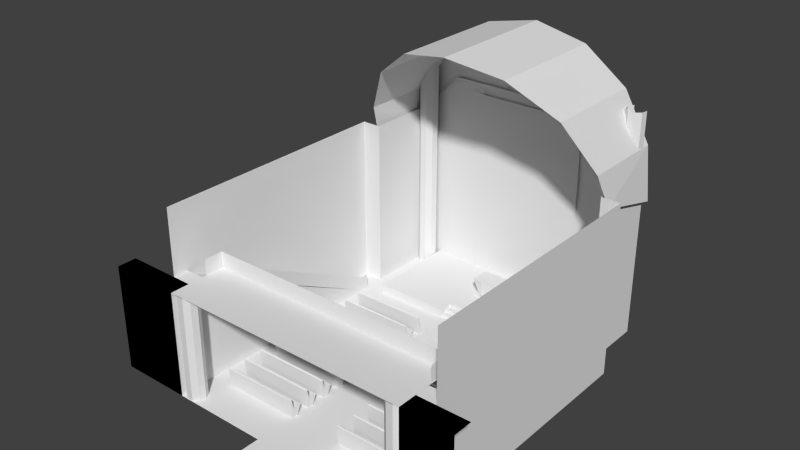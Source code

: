 # Source: iChurchOfHelix.blend  (saved by Blender 2.73.0; exported with 4.5.12 LTS)
import bpy
from mathutils import Matrix  # noqa: F401  (used for matrix-valued properties, if any)

bpy.ops.wm.read_factory_settings(use_empty=True)
scene = bpy.context.scene
scene.name = 'Scene'

# ---- collections
col_collection_1 = bpy.data.collections.new('Collection 1'); scene.collection.children.link(col_collection_1)

# ---- materials (node trees are filled in below, after node groups)
mat_blackout = bpy.data.materials.new('Blackout')
mat_blackout.alpha_threshold = 0.0
mat_blackout.use_transparent_shadow = False
mat_blackout.diffuse_color = (0.0, 0.0, 0.0, 1.0)
mat_blackout.specular_color = (0.0, 0.0, 0.0)
mat_blackout.roughness = 0.5
mat_blackout.specular_intensity = 0.0
mat_pew_wood = bpy.data.materials.new('Pew Wood')
mat_pew_wood.alpha_threshold = 0.0
mat_pew_wood.use_transparent_shadow = False
mat_pew_wood.roughness = 0.5
mat_pew_wood.specular_intensity = 0.1
mat_pew_wood.line_color = (0.0, 0.0, 0.0, 1.0)
mat_alter_sides = bpy.data.materials.new('Alter Sides')
mat_alter_sides.alpha_threshold = 0.0
mat_alter_sides.use_transparent_shadow = False
mat_alter_sides.roughness = 0.5
mat_alter_sides.specular_intensity = 0.05
mat_alter_sides.line_color = (0.0, 0.0, 0.0, 1.0)
mat_stainglass = bpy.data.materials.new('Stainglass')
mat_stainglass.alpha_threshold = 0.0
mat_stainglass.use_transparent_shadow = False
mat_stainglass.preview_render_type = 'FLAT'
mat_stainglass.roughness = 0.5
mat_stainglass.line_color = (0.0, 0.0, 0.0, 1.0)
mat_brick = bpy.data.materials.new('Brick')
mat_brick.alpha_threshold = 0.0
mat_brick.use_transparent_shadow = False
mat_brick.roughness = 0.5
mat_brick.specular_intensity = 0.0
mat_brick.line_color = (0.0, 0.0, 0.0, 1.0)
mat_railing = bpy.data.materials.new('Railing')
mat_railing.alpha_threshold = 0.0
mat_railing.use_transparent_shadow = False
mat_railing.preview_render_type = 'FLAT'
mat_railing.roughness = 0.5
mat_railing.specular_intensity = 0.09375
mat_railing.line_color = (0.0, 0.0, 0.0, 0.999)
mat_steps = bpy.data.materials.new('Steps')
mat_steps.alpha_threshold = 0.0
mat_steps.use_transparent_shadow = False
mat_steps.preview_render_type = 'FLAT'
mat_steps.roughness = 0.5
mat_steps.specular_intensity = 0.09375
mat_steps.line_color = (0.0, 0.0, 0.0, 1.0)
mat_floor = bpy.data.materials.new('Floor')
mat_floor.alpha_threshold = 0.0
mat_floor.use_transparent_shadow = False
mat_floor.roughness = 0.5
mat_floor.specular_intensity = 0.125
mat_floor.line_color = (0.0, 0.0, 0.0, 1.0)
mat_rug = bpy.data.materials.new('Rug')
mat_rug.alpha_threshold = 0.0
mat_rug.use_transparent_shadow = False
mat_rug.preview_render_type = 'FLAT'
mat_rug.roughness = 0.5
mat_rug.specular_intensity = 0.0
mat_rug.line_color = (0.0, 0.0, 0.0, 1.0)
mat_rug_steps = bpy.data.materials.new('Rug Steps')
mat_rug_steps.alpha_threshold = 0.0
mat_rug_steps.use_transparent_shadow = False
mat_rug_steps.preview_render_type = 'FLAT'
mat_rug_steps.roughness = 0.5
mat_rug_steps.specular_intensity = 0.0
mat_rug_steps.line_color = (0.0, 0.0, 0.0, 1.0)

# ---- material node trees

# ---- world
world_world = bpy.data.worlds.new('World'); scene.world = world_world
world_world.color = (0.05088, 0.05088, 0.05088)
world_world.use_sun_shadow = False
world_world.sun_shadow_jitter_overblur = 0.0
world_world.cycles.sampling_method = 'MANUAL'
world_world.cycles.sample_map_resolution = 256

# ---- meshes
me_plane_000 = bpy.data.meshes.new('Plane.000')
me_plane_000.from_pydata([(-7.002, -9.0, 2.235e-08), (5.998, -9.0, 2.235e-08), (-7.002, -9.0, 5.5), (5.998, -9.0, 5.5), (-7.002, -8.0, 5.5), (5.998, -8.0, 5.5), (-10.73, -9.0, 2.235e-08), (-10.73, -9.0, 5.5), (-10.73, -8.0, 5.5), (8.612, -9.0, 2.235e-08), (8.612, -9.0, 5.5), (8.612, -8.0, 5.5)], [], [(0, 2, 7, 6), (2, 4, 8, 7), (3, 1, 9, 10), (5, 3, 10, 11)])
_uv = me_plane_000.uv_layers.new(name='UVMap')
_uv.uv.foreach_set('vector', [0.5, 0.5, 0.5, 6.0, 0.5, 6.0, 0.5, 0.5, 0.5, 6.0, 2.0, 6.0, 2.0, 6.0, 0.5, 6.0, -1.5, 6.0, -1.5, 0.5, -1.5, 0.5, -1.5, 6.0, 0.0, 6.0, -1.5, 6.0, -1.5, 6.0, 0.0, 6.0])
me_plane_000.materials.append(mat_blackout)
me_plane_000.use_remesh_preserve_volume = False
me_plane_000.use_remesh_preserve_attributes = False
me_plane_000.use_mirror_vertex_groups = False
me_plane_000.update()
me_cube_002 = bpy.data.meshes.new('Cube.002')
me_cube_002.from_pydata([(-1.9, 0.3673, -2.98e-08), (-5.9, 1.367, -2.98e-08), (-1.9, 1.367, -2.98e-08), (-5.9, 0.3673, -2.98e-08), (-5.9, 0.9697, 0.958), (-5.9, 1.031, 1.0), (-1.9, 1.031, 1.0), (-1.9, 0.9697, 0.958), (-5.9, 1.043, -7.451e-09), (-5.9, 1.566, 0.4877), (-1.9, 1.566, 0.4877), (-1.9, 1.043, 7.451e-09), (-5.9, 1.0, 0.2789), (-5.9, 1.163, 0.4616), (-1.9, 1.163, 0.4616), (-1.9, 1.0, 0.2789), (-5.9, -0.0303, 0.958), (-5.9, 0.03058, 1.0), (-1.9, 0.03058, 1.0), (-1.9, -0.0303, 0.958), (-5.9, 0.04348, -7.451e-09), (-5.9, 0.5662, 0.4877), (-1.9, 0.5662, 0.4877), (-1.9, 0.04348, 7.451e-09), (-5.9, 0.0, 0.2789), (-5.9, 0.163, 0.4616), (-1.9, 0.163, 0.4616), (-1.9, 0.0, 0.2789), (-1.9, -0.6327, -2.98e-08), (-5.9, -0.6327, -2.98e-08), (-5.9, -1.03, 0.958), (-5.9, -0.9694, 1.0), (-1.9, -0.9694, 1.0), (-1.9, -1.03, 0.958), (-5.9, -0.9565, -7.451e-09), (-5.9, -0.4338, 0.4877), (-1.9, -0.4338, 0.4877), (-1.9, -0.9565, 7.451e-09), (-5.9, -1.0, 0.2789), (-5.9, -0.837, 0.4616), (-1.9, -0.837, 0.4616), (-1.9, -1.0, 0.2789), (-1.9, -1.633, -2.98e-08), (-5.9, -1.633, -2.98e-08), (-5.9, -2.03, 0.958), (-5.9, -1.969, 1.0), (-1.9, -1.969, 1.0), (-1.9, -2.03, 0.958), (-5.9, -1.957, -7.451e-09), (-5.9, -1.434, 0.4877), (-1.9, -1.434, 0.4877), (-1.9, -1.957, 7.451e-09), (-5.9, -2.0, 0.2789), (-5.9, -1.837, 0.4616), (-1.9, -1.837, 0.4616), (-1.9, -2.0, 0.2789), (-1.9, -2.633, -2.98e-08), (-5.9, -2.633, -2.98e-08), (-5.9, -3.03, 0.958), (-5.9, -2.969, 1.0), (-1.9, -2.969, 1.0), (-1.9, -3.03, 0.958), (-5.9, -2.957, -7.451e-09), (-5.9, -2.434, 0.4877), (-1.9, -2.434, 0.4877), (-1.9, -2.957, 7.451e-09), (-5.9, -3.0, 0.2789), (-5.9, -2.837, 0.4616), (-1.9, -2.837, 0.4616), (-1.9, -3.0, 0.2789), (-1.9, -3.633, -2.98e-08), (-5.9, -3.633, -2.98e-08), (-5.9, -4.03, 0.958), (-5.9, -3.969, 1.0), (-1.9, -3.969, 1.0), (-1.9, -4.03, 0.958), (-5.9, -3.957, -7.451e-09), (-5.9, -3.434, 0.4877), (-1.9, -3.434, 0.4877), (-1.9, -3.957, 7.451e-09), (-5.9, -4.0, 0.2789), (-5.9, -3.837, 0.4616), (-1.9, -3.837, 0.4616), (-1.9, -4.0, 0.2789), (-1.9, -4.633, -2.98e-08), (-5.9, -4.633, -2.98e-08), (-5.9, -5.03, 0.958), (-5.9, -4.969, 1.0), (-1.9, -4.969, 1.0), (-1.9, -5.03, 0.958), (-5.9, -4.957, -7.451e-09), (-5.9, -4.434, 0.4877), (-1.9, -4.434, 0.4877), (-1.9, -4.957, 7.451e-09), (-5.9, -5.0, 0.2789), (-5.9, -4.837, 0.4616), (-1.9, -4.837, 0.4616), (-1.9, -5.0, 0.2789), (-1.9, -5.633, -2.98e-08), (-5.9, -5.633, -2.98e-08), (-5.9, -6.03, 0.958), (-5.9, -5.969, 1.0), (-1.9, -5.969, 1.0), (-1.9, -6.03, 0.958), (-5.9, -5.957, -7.451e-09), (-5.9, -5.434, 0.4877), (-1.9, -5.434, 0.4877), (-1.9, -5.957, 7.451e-09), (-5.9, -6.0, 0.2789), (-5.9, -5.837, 0.4616), (-1.9, -5.837, 0.4616), (-1.9, -6.0, 0.2789), (-1.9, -6.633, -2.98e-08), (-5.9, -6.633, -2.98e-08), (-5.9, -7.03, 0.958), (-5.9, -6.969, 1.0), (-1.9, -6.969, 1.0), (-1.9, -7.03, 0.958), (-5.9, -6.957, -7.451e-09), (-5.9, -6.434, 0.4877), (-1.9, -6.434, 0.4877), (-1.9, -6.957, 7.451e-09), (-5.9, -7.0, 0.2789), (-5.9, -6.837, 0.4616), (-1.9, -6.837, 0.4616), (-1.9, -7.0, 0.2789), (-5.9, 1.97, 0.958), (-5.9, 2.031, 1.0), (-1.9, 2.031, 1.0), (-1.9, 1.97, 0.958), (-5.9, 2.043, -7.451e-09), (-5.9, 2.19, 0.0), (-1.9, 2.19, 0.0), (-1.9, 2.043, 7.451e-09), (-5.9, 2.0, 0.2789), (-5.9, 2.163, 0.4616), (-1.9, 2.163, 0.4616), (-1.9, 2.0, 0.2789), (4.9, 0.3673, -2.98e-08), (0.9, 1.367, -2.98e-08), (4.9, 1.367, -2.98e-08), (0.9, 0.3673, -2.98e-08), (0.9, 0.9697, 0.958), (0.9, 1.031, 1.0), (4.9, 1.031, 1.0), (4.9, 0.9697, 0.958), (0.9, 1.043, -7.451e-09), (0.9, 1.566, 0.4877), (4.9, 1.566, 0.4877), (4.9, 1.043, 7.451e-09), (0.9, 1.0, 0.2789), (0.9, 1.163, 0.4616), (4.9, 1.163, 0.4616), (4.9, 1.0, 0.2789), (0.9, -0.0303, 0.958), (0.9, 0.03058, 1.0), (4.9, 0.03058, 1.0), (4.9, -0.0303, 0.958), (0.9, 0.04348, -7.451e-09), (0.9, 0.5662, 0.4877), (4.9, 0.5662, 0.4877), (4.9, 0.04348, 7.451e-09), (0.9, 0.0, 0.2789), (0.9, 0.163, 0.4616), (4.9, 0.163, 0.4616), (4.9, 0.0, 0.2789), (4.9, -0.6327, -2.98e-08), (0.9, -0.6327, -2.98e-08), (0.9, -1.03, 0.958), (0.9, -0.9694, 1.0), (4.9, -0.9694, 1.0), (4.9, -1.03, 0.958), (0.9, -0.9565, -7.451e-09), (0.9, -0.4338, 0.4877), (4.9, -0.4338, 0.4877), (4.9, -0.9565, 7.451e-09), (0.9, -1.0, 0.2789), (0.9, -0.837, 0.4616), (4.9, -0.837, 0.4616), (4.9, -1.0, 0.2789), (4.9, -1.633, -2.98e-08), (0.9, -1.633, -2.98e-08), (0.9, -2.03, 0.958), (0.9, -1.969, 1.0), (4.9, -1.969, 1.0), (4.9, -2.03, 0.958), (0.9, -1.957, -7.451e-09), (0.9, -1.434, 0.4877), (4.9, -1.434, 0.4877), (4.9, -1.957, 7.451e-09), (0.9, -2.0, 0.2789), (0.9, -1.837, 0.4616), (4.9, -1.837, 0.4616), (4.9, -2.0, 0.2789), (4.9, -2.633, -2.98e-08), (0.9, -2.633, -2.98e-08), (0.9, -3.03, 0.958), (0.9, -2.969, 1.0), (4.9, -2.969, 1.0), (4.9, -3.03, 0.958), (0.9, -2.957, -7.451e-09), (0.9, -2.434, 0.4877), (4.9, -2.434, 0.4877), (4.9, -2.957, 7.451e-09), (0.9, -3.0, 0.2789), (0.9, -2.837, 0.4616), (4.9, -2.837, 0.4616), (4.9, -3.0, 0.2789), (4.9, -3.633, -2.98e-08), (0.9, -3.633, -2.98e-08), (0.9, -4.03, 0.958), (0.9, -3.969, 1.0), (4.9, -3.969, 1.0), (4.9, -4.03, 0.958), (0.9, -3.957, -7.451e-09), (0.9, -3.434, 0.4877), (4.9, -3.434, 0.4877), (4.9, -3.957, 7.451e-09), (0.9, -4.0, 0.2789), (0.9, -3.837, 0.4616), (4.9, -3.837, 0.4616), (4.9, -4.0, 0.2789), (4.9, -4.633, -2.98e-08), (0.9, -4.633, -2.98e-08), (0.9, -5.03, 0.958), (0.9, -4.969, 1.0), (4.9, -4.969, 1.0), (4.9, -5.03, 0.958), (0.9, -4.957, -7.451e-09), (0.9, -4.434, 0.4877), (4.9, -4.434, 0.4877), (4.9, -4.957, 7.451e-09), (0.9, -5.0, 0.2789), (0.9, -4.837, 0.4616), (4.9, -4.837, 0.4616), (4.9, -5.0, 0.2789), (4.9, -5.633, -2.98e-08), (0.9, -5.633, -2.98e-08), (0.9, -6.03, 0.958), (0.9, -5.969, 1.0), (4.9, -5.969, 1.0), (4.9, -6.03, 0.958), (0.9, -5.957, -7.451e-09), (0.9, -5.434, 0.4877), (4.9, -5.434, 0.4877), (4.9, -5.957, 7.451e-09), (0.9, -6.0, 0.2789), (0.9, -5.837, 0.4616), (4.9, -5.837, 0.4616), (4.9, -6.0, 0.2789), (4.9, -6.633, -2.98e-08), (0.9, -6.633, -2.98e-08), (0.9, -7.03, 0.958), (0.9, -6.969, 1.0), (4.9, -6.969, 1.0), (4.9, -7.03, 0.958), (0.9, -6.957, -7.451e-09), (0.9, -6.434, 0.4877), (4.9, -6.434, 0.4877), (4.9, -6.957, 7.451e-09), (0.9, -7.0, 0.2789), (0.9, -6.837, 0.4616), (4.9, -6.837, 0.4616), (4.9, -7.0, 0.2789), (0.9, 1.97, 0.958), (0.9, 2.031, 1.0), (4.9, 2.031, 1.0), (4.9, 1.97, 0.958), (0.9, 2.043, -7.451e-09), (0.9, 2.19, 0.0), (4.9, 2.19, 0.0), (4.9, 2.043, 7.451e-09), (0.9, 2.0, 0.2789), (0.9, 2.163, 0.4616), (4.9, 2.163, 0.4616), (4.9, 2.0, 0.2789), (-5.5, 1.031, 1.0), (-5.5, 0.9697, 0.958), (-5.5, 1.566, 0.4877), (-5.5, 1.043, -5.96e-09), (-5.5, 1.163, 0.4616), (-5.5, 1.0, 0.2789), (-5.5, 0.03058, 1.0), (-5.5, -0.0303, 0.958), (-5.5, 0.5662, 0.4877), (-5.5, 0.04348, -5.96e-09), (-5.5, 0.163, 0.4616), (-5.5, 0.0, 0.2789), (-5.5, -0.9694, 1.0), (-5.5, -1.03, 0.958), (-5.5, -0.4338, 0.4877), (-5.5, -0.9565, -5.96e-09), (-5.5, -0.837, 0.4616), (-5.5, -1.0, 0.2789), (-5.5, -1.969, 1.0), (-5.5, -2.03, 0.958), (-5.5, -1.434, 0.4877), (-5.5, -1.957, -5.96e-09), (-5.5, -1.837, 0.4616), (-5.5, -2.0, 0.2789), (-5.5, -2.969, 1.0), (-5.5, -3.03, 0.958), (-5.5, -2.434, 0.4877), (-5.5, -2.957, -5.96e-09), (-5.5, -2.837, 0.4616), (-5.5, -3.0, 0.2789), (-5.5, -3.969, 1.0), (-5.5, -4.03, 0.958), (-5.5, -3.434, 0.4877), (-5.5, -3.957, -5.96e-09), (-5.5, -3.837, 0.4616), (-5.5, -4.0, 0.2789), (-5.5, -4.969, 1.0), (-5.5, -5.03, 0.958), (-5.5, -4.434, 0.4877), (-5.5, -4.957, -5.96e-09), (-5.5, -4.837, 0.4616), (-5.5, -5.0, 0.2789), (-5.5, -5.969, 1.0), (-5.5, -6.03, 0.958), (-5.5, -5.434, 0.4877), (-5.5, -5.957, -5.96e-09), (-5.5, -5.837, 0.4616), (-5.5, -6.0, 0.2789), (-5.5, -6.969, 1.0), (-5.5, -7.03, 0.958), (-5.5, -6.434, 0.4877), (-5.5, -6.957, -5.96e-09), (-5.5, -6.837, 0.4616), (-5.5, -7.0, 0.2789), (-5.5, 2.031, 1.0), (-5.5, 1.97, 0.958), (-5.5, 2.043, -5.96e-09), (-5.5, 2.163, 0.4616), (-5.5, 2.0, 0.2789), (-2.3, 1.031, 1.0), (-2.3, 1.043, 5.96e-09), (-2.3, 1.0, 0.2789), (-2.3, 0.03058, 1.0), (-2.3, 0.04348, 5.96e-09), (-2.3, 0.0, 0.2789), (-2.3, -0.9694, 1.0), (-2.3, -0.9565, 5.96e-09), (-2.3, -1.0, 0.2789), (-2.3, -1.969, 1.0), (-2.3, -1.957, 5.96e-09), (-2.3, -2.0, 0.2789), (-2.3, -2.969, 1.0), (-2.3, -2.957, 5.96e-09), (-2.3, -3.0, 0.2789), (-2.3, -3.969, 1.0), (-2.3, -3.957, 5.96e-09), (-2.3, -4.0, 0.2789), (-2.3, -4.969, 1.0), (-2.3, -4.957, 5.96e-09), (-2.3, -5.0, 0.2789), (-2.3, -5.969, 1.0), (-2.3, -5.957, 5.96e-09), (-2.3, -6.0, 0.2789), (-2.3, -6.969, 1.0), (-2.3, -6.957, 5.96e-09), (-2.3, -7.0, 0.2789), (-2.3, 2.031, 1.0), (-2.3, 2.043, 5.96e-09), (-2.3, 2.0, 0.2789), (-2.3, 0.9697, 0.958), (-2.3, 1.566, 0.4877), (-2.3, 1.163, 0.4616), (-2.3, -0.0303, 0.958), (-2.3, 0.5662, 0.4877), (-2.3, 0.163, 0.4616), (-2.3, -1.03, 0.958), (-2.3, -0.4338, 0.4877), (-2.3, -0.837, 0.4616), (-2.3, -2.03, 0.958), (-2.3, -1.434, 0.4877), (-2.3, -1.837, 0.4616), (-2.3, -3.03, 0.958), (-2.3, -2.434, 0.4877), (-2.3, -2.837, 0.4616), (-2.3, -4.03, 0.958), (-2.3, -3.434, 0.4877), (-2.3, -3.837, 0.4616), (-2.3, -5.03, 0.958), (-2.3, -4.434, 0.4877), (-2.3, -4.837, 0.4616), (-2.3, -6.03, 0.958), (-2.3, -5.434, 0.4877), (-2.3, -5.837, 0.4616), (-2.3, -7.03, 0.958), (-2.3, -6.434, 0.4877), (-2.3, -6.837, 0.4616), (-2.3, 1.97, 0.958), (-2.3, 2.163, 0.4616), (1.3, 1.031, 1.0), (1.3, 0.9697, 0.958), (1.3, 1.566, 0.4877), (1.3, 1.043, -5.96e-09), (1.3, 1.163, 0.4616), (1.3, 1.0, 0.2789), (1.3, 0.03058, 1.0), (1.3, -0.0303, 0.958), (1.3, 0.5662, 0.4877), (1.3, 0.04348, -5.96e-09), (1.3, 0.163, 0.4616), (1.3, 0.0, 0.2789), (1.3, -0.9694, 1.0), (1.3, -1.03, 0.958), (1.3, -0.4338, 0.4877), (1.3, -0.9565, -5.96e-09), (1.3, -0.837, 0.4616), (1.3, -1.0, 0.2789), (1.3, -1.969, 1.0), (1.3, -2.03, 0.958), (1.3, -1.434, 0.4877), (1.3, -1.957, -5.96e-09), (1.3, -1.837, 0.4616), (1.3, -2.0, 0.2789), (1.3, -2.969, 1.0), (1.3, -3.03, 0.958), (1.3, -2.434, 0.4877), (1.3, -2.957, -5.96e-09), (1.3, -2.837, 0.4616), (1.3, -3.0, 0.2789), (1.3, -3.969, 1.0), (1.3, -4.03, 0.958), (1.3, -3.434, 0.4877), (1.3, -3.957, -5.96e-09), (1.3, -3.837, 0.4616), (1.3, -4.0, 0.2789), (1.3, -4.969, 1.0), (1.3, -5.03, 0.958), (1.3, -4.434, 0.4877), (1.3, -4.957, -5.96e-09), (1.3, -4.837, 0.4616), (1.3, -5.0, 0.2789), (1.3, -5.969, 1.0), (1.3, -6.03, 0.958), (1.3, -5.434, 0.4877), (1.3, -5.957, -5.96e-09), (1.3, -5.837, 0.4616), (1.3, -6.0, 0.2789), (1.3, -6.969, 1.0), (1.3, -7.03, 0.958), (1.3, -6.434, 0.4877), (1.3, -6.957, -5.96e-09), (1.3, -6.837, 0.4616), (1.3, -7.0, 0.2789), (1.3, 2.031, 1.0), (1.3, 1.97, 0.958), (1.3, 2.043, -5.96e-09), (1.3, 2.163, 0.4616), (1.3, 2.0, 0.2789), (4.5, 1.031, 1.0), (4.5, 1.043, 5.96e-09), (4.5, 1.0, 0.2789), (4.5, 0.03058, 1.0), (4.5, 0.04348, 5.96e-09), (4.5, 0.0, 0.2789), (4.5, -0.9694, 1.0), (4.5, -0.9565, 5.96e-09), (4.5, -1.0, 0.2789), (4.5, -1.969, 1.0), (4.5, -1.957, 5.96e-09), (4.5, -2.0, 0.2789), (4.5, -2.969, 1.0), (4.5, -2.957, 5.96e-09), (4.5, -3.0, 0.2789), (4.5, -3.969, 1.0), (4.5, -3.957, 5.96e-09), (4.5, -4.0, 0.2789), (4.5, -4.969, 1.0), (4.5, -4.957, 5.96e-09), (4.5, -5.0, 0.2789), (4.5, -5.969, 1.0), (4.5, -5.957, 5.96e-09), (4.5, -6.0, 0.2789), (4.5, -6.969, 1.0), (4.5, -6.957, 5.96e-09), (4.5, -7.0, 0.2789), (4.5, 2.031, 1.0), (4.5, 2.043, 5.96e-09), (4.5, 2.0, 0.2789), (4.5, 0.9697, 0.958), (4.5, 1.566, 0.4877), (4.5, 1.163, 0.4616), (4.5, -0.0303, 0.958), (4.5, 0.5662, 0.4877), (4.5, 0.163, 0.4616), (4.5, -1.03, 0.958), (4.5, -0.4338, 0.4877), (4.5, -0.837, 0.4616), (4.5, -2.03, 0.958), (4.5, -1.434, 0.4877), (4.5, -1.837, 0.4616), (4.5, -3.03, 0.958), (4.5, -2.434, 0.4877), (4.5, -2.837, 0.4616), (4.5, -4.03, 0.958), (4.5, -3.434, 0.4877), (4.5, -3.837, 0.4616), (4.5, -5.03, 0.958), (4.5, -4.434, 0.4877), (4.5, -4.837, 0.4616), (4.5, -6.03, 0.958), (4.5, -5.434, 0.4877), (4.5, -5.837, 0.4616), (4.5, -7.03, 0.958), (4.5, -6.434, 0.4877), (4.5, -6.837, 0.4616), (4.5, 1.97, 0.958), (4.5, 2.163, 0.4616)], [], [(8, 9, 1), (10, 11, 2), (20, 21, 3), (277, 276, 5, 4), (14, 15, 11, 10), (367, 14, 10, 366), (12, 13, 9, 8), (281, 12, 8, 279), (6, 7, 15, 14), (335, 6, 14, 367), (4, 5, 13, 12), (277, 4, 12, 281), (22, 23, 0), (283, 282, 17, 16), (26, 27, 23, 22), (370, 26, 22, 369), (24, 25, 21, 20), (287, 24, 20, 285), (18, 19, 27, 26), (338, 18, 26, 370), (16, 17, 25, 24), (283, 16, 24, 287), (34, 35, 29), (36, 37, 28), (289, 288, 31, 30), (40, 41, 37, 36), (373, 40, 36, 372), (38, 39, 35, 34), (293, 38, 34, 291), (32, 33, 41, 40), (341, 32, 40, 373), (30, 31, 39, 38), (289, 30, 38, 293), (48, 49, 43), (50, 51, 42), (295, 294, 45, 44), (54, 55, 51, 50), (376, 54, 50, 375), (52, 53, 49, 48), (299, 52, 48, 297), (46, 47, 55, 54), (344, 46, 54, 376), (44, 45, 53, 52), (295, 44, 52, 299), (62, 63, 57), (64, 65, 56), (301, 300, 59, 58), (68, 69, 65, 64), (379, 68, 64, 378), (66, 67, 63, 62), (305, 66, 62, 303), (60, 61, 69, 68), (347, 60, 68, 379), (58, 59, 67, 66), (301, 58, 66, 305), (76, 77, 71), (78, 79, 70), (307, 306, 73, 72), (82, 83, 79, 78), (382, 82, 78, 381), (80, 81, 77, 76), (311, 80, 76, 309), (74, 75, 83, 82), (350, 74, 82, 382), (72, 73, 81, 80), (307, 72, 80, 311), (90, 91, 85), (92, 93, 84), (313, 312, 87, 86), (96, 97, 93, 92), (385, 96, 92, 384), (94, 95, 91, 90), (317, 94, 90, 315), (88, 89, 97, 96), (353, 88, 96, 385), (86, 87, 95, 94), (313, 86, 94, 317), (104, 105, 99), (106, 107, 98), (319, 318, 101, 100), (110, 111, 107, 106), (388, 110, 106, 387), (108, 109, 105, 104), (323, 108, 104, 321), (102, 103, 111, 110), (356, 102, 110, 388), (100, 101, 109, 108), (319, 100, 108, 323), (118, 119, 113), (120, 121, 112), (325, 324, 115, 114), (124, 125, 121, 120), (391, 124, 120, 390), (122, 123, 119, 118), (329, 122, 118, 327), (116, 117, 125, 124), (359, 116, 124, 391), (114, 115, 123, 122), (325, 114, 122, 329), (331, 330, 127, 126), (136, 137, 133, 132), (134, 135, 131, 130), (334, 134, 130, 332), (128, 129, 137, 136), (362, 128, 136, 393), (126, 127, 135, 134), (331, 126, 134, 334), (146, 147, 139), (148, 149, 140), (158, 159, 141), (395, 394, 143, 142), (152, 153, 149, 148), (485, 152, 148, 484), (150, 151, 147, 146), (399, 150, 146, 397), (144, 145, 153, 152), (453, 144, 152, 485), (142, 143, 151, 150), (395, 142, 150, 399), (160, 161, 138), (401, 400, 155, 154), (164, 165, 161, 160), (488, 164, 160, 487), (162, 163, 159, 158), (405, 162, 158, 403), (156, 157, 165, 164), (456, 156, 164, 488), (154, 155, 163, 162), (401, 154, 162, 405), (172, 173, 167), (174, 175, 166), (407, 406, 169, 168), (178, 179, 175, 174), (491, 178, 174, 490), (176, 177, 173, 172), (411, 176, 172, 409), (170, 171, 179, 178), (459, 170, 178, 491), (168, 169, 177, 176), (407, 168, 176, 411), (186, 187, 181), (188, 189, 180), (413, 412, 183, 182), (192, 193, 189, 188), (494, 192, 188, 493), (190, 191, 187, 186), (417, 190, 186, 415), (184, 185, 193, 192), (462, 184, 192, 494), (182, 183, 191, 190), (413, 182, 190, 417), (200, 201, 195), (202, 203, 194), (419, 418, 197, 196), (206, 207, 203, 202), (497, 206, 202, 496), (204, 205, 201, 200), (423, 204, 200, 421), (198, 199, 207, 206), (465, 198, 206, 497), (196, 197, 205, 204), (419, 196, 204, 423), (214, 215, 209), (216, 217, 208), (425, 424, 211, 210), (220, 221, 217, 216), (500, 220, 216, 499), (218, 219, 215, 214), (429, 218, 214, 427), (212, 213, 221, 220), (468, 212, 220, 500), (210, 211, 219, 218), (425, 210, 218, 429), (228, 229, 223), (230, 231, 222), (431, 430, 225, 224), (234, 235, 231, 230), (503, 234, 230, 502), (232, 233, 229, 228), (435, 232, 228, 433), (226, 227, 235, 234), (471, 226, 234, 503), (224, 225, 233, 232), (431, 224, 232, 435), (242, 243, 237), (244, 245, 236), (437, 436, 239, 238), (248, 249, 245, 244), (506, 248, 244, 505), (246, 247, 243, 242), (441, 246, 242, 439), (240, 241, 249, 248), (474, 240, 248, 506), (238, 239, 247, 246), (437, 238, 246, 441), (256, 257, 251), (258, 259, 250), (443, 442, 253, 252), (262, 263, 259, 258), (509, 262, 258, 508), (260, 261, 257, 256), (447, 260, 256, 445), (254, 255, 263, 262), (477, 254, 262, 509), (252, 253, 261, 260), (443, 252, 260, 447), (449, 448, 265, 264), (274, 275, 271, 270), (272, 273, 269, 268), (452, 272, 268, 450), (266, 267, 275, 274), (480, 266, 274, 511), (264, 265, 273, 272), (449, 264, 272, 452), (364, 334, 332, 363), (392, 331, 334, 364), (392, 362, 330, 331), (127, 330, 333, 135), (361, 329, 327, 360), (123, 328, 326, 119), (389, 325, 329, 361), (389, 359, 324, 325), (115, 324, 328, 123), (358, 323, 321, 357), (109, 322, 320, 105), (386, 319, 323, 358), (386, 356, 318, 319), (101, 318, 322, 109), (355, 317, 315, 354), (95, 316, 314, 91), (383, 313, 317, 355), (383, 353, 312, 313), (87, 312, 316, 95), (352, 311, 309, 351), (81, 310, 308, 77), (380, 307, 311, 352), (380, 350, 306, 307), (73, 306, 310, 81), (349, 305, 303, 348), (67, 304, 302, 63), (377, 301, 305, 349), (377, 347, 300, 301), (59, 300, 304, 67), (346, 299, 297, 345), (53, 298, 296, 49), (374, 295, 299, 346), (374, 344, 294, 295), (45, 294, 298, 53), (343, 293, 291, 342), (39, 292, 290, 35), (371, 289, 293, 343), (371, 341, 288, 289), (31, 288, 292, 39), (340, 287, 285, 339), (25, 286, 284, 21), (368, 283, 287, 340), (368, 338, 282, 283), (17, 282, 286, 25), (337, 281, 279, 336), (13, 280, 278, 9), (365, 277, 281, 337), (365, 335, 276, 277), (5, 276, 280, 13), (328, 391, 390, 326), (322, 388, 387, 320), (316, 385, 384, 314), (310, 382, 381, 308), (304, 379, 378, 302), (298, 376, 375, 296), (292, 373, 372, 290), (286, 370, 369, 284), (280, 367, 366, 278), (129, 392, 364, 137), (137, 364, 363, 133), (330, 362, 393, 333), (129, 128, 362, 392), (117, 389, 361, 125), (125, 361, 360, 121), (324, 359, 391, 328), (117, 116, 359, 389), (103, 386, 358, 111), (111, 358, 357, 107), (318, 356, 388, 322), (103, 102, 356, 386), (89, 383, 355, 97), (97, 355, 354, 93), (312, 353, 385, 316), (89, 88, 353, 383), (75, 380, 352, 83), (83, 352, 351, 79), (306, 350, 382, 310), (75, 74, 350, 380), (61, 377, 349, 69), (69, 349, 348, 65), (300, 347, 379, 304), (61, 60, 347, 377), (47, 374, 346, 55), (55, 346, 345, 51), (294, 344, 376, 298), (47, 46, 344, 374), (33, 371, 343, 41), (41, 343, 342, 37), (288, 341, 373, 292), (33, 32, 341, 371), (19, 368, 340, 27), (27, 340, 339, 23), (282, 338, 370, 286), (19, 18, 338, 368), (7, 365, 337, 15), (15, 337, 336, 11), (276, 335, 367, 280), (7, 6, 335, 365), (482, 452, 450, 481), (510, 449, 452, 482), (510, 480, 448, 449), (265, 448, 451, 273), (479, 447, 445, 478), (261, 446, 444, 257), (507, 443, 447, 479), (507, 477, 442, 443), (253, 442, 446, 261), (476, 441, 439, 475), (247, 440, 438, 243), (504, 437, 441, 476), (504, 474, 436, 437), (239, 436, 440, 247), (473, 435, 433, 472), (233, 434, 432, 229), (501, 431, 435, 473), (501, 471, 430, 431), (225, 430, 434, 233), (470, 429, 427, 469), (219, 428, 426, 215), (498, 425, 429, 470), (498, 468, 424, 425), (211, 424, 428, 219), (467, 423, 421, 466), (205, 422, 420, 201), (495, 419, 423, 467), (495, 465, 418, 419), (197, 418, 422, 205), (464, 417, 415, 463), (191, 416, 414, 187), (492, 413, 417, 464), (492, 462, 412, 413), (183, 412, 416, 191), (461, 411, 409, 460), (177, 410, 408, 173), (489, 407, 411, 461), (489, 459, 406, 407), (169, 406, 410, 177), (458, 405, 403, 457), (163, 404, 402, 159), (486, 401, 405, 458), (486, 456, 400, 401), (155, 400, 404, 163), (455, 399, 397, 454), (151, 398, 396, 147), (483, 395, 399, 455), (483, 453, 394, 395), (143, 394, 398, 151), (446, 509, 508, 444), (440, 506, 505, 438), (434, 503, 502, 432), (428, 500, 499, 426), (422, 497, 496, 420), (416, 494, 493, 414), (410, 491, 490, 408), (404, 488, 487, 402), (398, 485, 484, 396), (267, 510, 482, 275), (275, 482, 481, 271), (448, 480, 511, 451), (267, 266, 480, 510), (255, 507, 479, 263), (263, 479, 478, 259), (442, 477, 509, 446), (255, 254, 477, 507), (241, 504, 476, 249), (249, 476, 475, 245), (436, 474, 506, 440), (241, 240, 474, 504), (227, 501, 473, 235), (235, 473, 472, 231), (430, 471, 503, 434), (227, 226, 471, 501), (213, 498, 470, 221), (221, 470, 469, 217), (424, 468, 500, 428), (213, 212, 468, 498), (199, 495, 467, 207), (207, 467, 466, 203), (418, 465, 497, 422), (199, 198, 465, 495), (185, 492, 464, 193), (193, 464, 463, 189), (412, 462, 494, 416), (185, 184, 462, 492), (171, 489, 461, 179), (179, 461, 460, 175), (406, 459, 491, 410), (171, 170, 459, 489), (157, 486, 458, 165), (165, 458, 457, 161), (400, 456, 488, 404), (157, 156, 456, 486), (145, 483, 455, 153), (153, 455, 454, 149), (394, 453, 485, 398), (145, 144, 453, 483)])
_uv = me_cube_002.uv_layers.new(name='UVMap')
_uv.uv.foreach_set('vector', [0.0, 0.0, 0.0, 0.4877, 0.0, 0.0, 1.0, 0.4877, 1.0, 0.0, 1.0, 0.0, 0.0, 0.0, 0.0, 0.4877, 0.0, 0.0, 0.1667, 0.7952, 0.1667, 1.0, 0.0, 1.0, 0.0, 0.7952, 1.0, 0.4616, 1.0, 0.3037, 1.0, 0.0, 1.0, 0.4877, 0.8333, 0.4616, 1.0, 0.4616, 1.0, 0.4877, 0.8333, 0.4877, 0.0, 0.3037, 0.0, 0.4616, 0.0, 0.4877, 0.0, 0.0, 0.1667, 0.3037, 0.0, 0.3037, 0.0, 0.0, 0.1667, 0.0, 1.0, 1.0, 1.0, 0.7952, 1.0, 0.3037, 1.0, 0.4616, 0.8333, 0.7954, 1.0, 0.7954, 1.0, 0.3097, 0.8333, 0.3097, 0.0, 0.7952, 0.0, 1.0, 0.0, 0.4616, 0.0, 0.3037, 0.1667, 0.7952, 0.0, 0.7952, 0.0, 0.3037, 0.1667, 0.3037, 1.0, 0.4877, 1.0, 0.0, 1.0, 0.0, 0.1667, 0.7952, 0.1667, 1.0, 0.0, 1.0, 0.0, 0.7952, 1.0, 0.4616, 1.0, 0.3037, 1.0, 0.0, 1.0, 0.4877, 0.8333, 0.4616, 1.0, 0.4616, 1.0, 0.4877, 0.8333, 0.4877, 0.0, 0.3037, 0.0, 0.4616, 0.0, 0.4877, 0.0, 0.0, 0.1667, 0.3037, 0.0, 0.3037, 0.0, 0.0, 0.1667, 0.0, 1.0, 1.0, 1.0, 0.7952, 1.0, 0.3037, 1.0, 0.4616, 0.8333, 0.7954, 1.0, 0.7954, 1.0, 0.3097, 0.8333, 0.3097, 0.0, 0.7952, 0.0, 1.0, 0.0, 0.4616, 0.0, 0.3037, 0.1667, 0.7952, 0.0, 0.7952, 0.0, 0.3037, 0.1667, 0.3037, 0.0, 0.0, 0.0, 0.4877, 0.0, 0.0, 1.0, 0.4877, 1.0, 0.0, 1.0, 0.0, 0.1667, 0.7952, 0.1667, 1.0, 0.0, 1.0, 0.0, 0.7952, 1.0, 0.4616, 1.0, 0.3037, 1.0, 0.0, 1.0, 0.4877, 0.8333, 0.4616, 1.0, 0.4616, 1.0, 0.4877, 0.8333, 0.4877, 0.0, 0.3037, 0.0, 0.4616, 0.0, 0.4877, 0.0, 0.0, 0.1667, 0.3037, 0.0, 0.3037, 0.0, 0.0, 0.1667, 0.0, 1.0, 1.0, 1.0, 0.7952, 1.0, 0.3037, 1.0, 0.4616, 0.8333, 0.7954, 1.0, 0.7954, 1.0, 0.3097, 0.8333, 0.3097, 0.0, 0.7952, 0.0, 1.0, 0.0, 0.4616, 0.0, 0.3037, 0.1667, 0.7952, 0.0, 0.7952, 0.0, 0.3037, 0.1667, 0.3037, 0.0, 0.0, 0.0, 0.4877, 0.0, 0.0, 1.0, 0.4877, 1.0, 0.0, 1.0, 0.0, 0.1667, 0.7952, 0.1667, 1.0, 0.0, 1.0, 0.0, 0.7952, 1.0, 0.4616, 1.0, 0.3037, 1.0, 0.0, 1.0, 0.4877, 0.8333, 0.4616, 1.0, 0.4616, 1.0, 0.4877, 0.8333, 0.4877, 0.0, 0.3037, 0.0, 0.4616, 0.0, 0.4877, 0.0, 0.0, 0.1667, 0.3037, 0.0, 0.3037, 0.0, 0.0, 0.1667, 0.0, 1.0, 1.0, 1.0, 0.7952, 1.0, 0.3037, 1.0, 0.4616, 0.8333, 0.7954, 1.0, 0.7954, 1.0, 0.3097, 0.8333, 0.3097, 0.0, 0.7952, 0.0, 1.0, 0.0, 0.4616, 0.0, 0.3037, 0.1667, 0.7952, 0.0, 0.7952, 0.0, 0.3037, 0.1667, 0.3037, 0.0, 0.0, 0.0, 0.4877, 0.0, 0.0, 1.0, 0.4877, 1.0, 0.0, 1.0, 0.0, 0.1667, 0.7952, 0.1667, 1.0, 0.0, 1.0, 0.0, 0.7952, 1.0, 0.4616, 1.0, 0.3037, 1.0, 0.0, 1.0, 0.4877, 0.8333, 0.4616, 1.0, 0.4616, 1.0, 0.4877, 0.8333, 0.4877, 0.0, 0.3037, 0.0, 0.4616, 0.0, 0.4877, 0.0, 0.0, 0.1667, 0.3037, 0.0, 0.3037, 0.0, 0.0, 0.1667, 0.0, 1.0, 1.0, 1.0, 0.7952, 1.0, 0.3037, 1.0, 0.4616, 0.8333, 0.7954, 1.0, 0.7954, 1.0, 0.3097, 0.8333, 0.3097, 0.0, 0.7952, 0.0, 1.0, 0.0, 0.4616, 0.0, 0.3037, 0.1667, 0.7952, 0.0, 0.7952, 0.0, 0.3037, 0.1667, 0.3037, 0.0, 0.0, 0.0, 0.4877, 0.0, 0.0, 1.0, 0.4877, 1.0, 0.0, 1.0, 0.0, 0.1667, 0.7952, 0.1667, 1.0, 0.0, 1.0, 0.0, 0.7952, 1.0, 0.4616, 1.0, 0.3037, 1.0, 0.0, 1.0, 0.4877, 0.8333, 0.4616, 1.0, 0.4616, 1.0, 0.4877, 0.8333, 0.4877, 0.0, 0.3037, 0.0, 0.4616, 0.0, 0.4877, 0.0, 0.0, 0.1667, 0.3037, 0.0, 0.3037, 0.0, 0.0, 0.1667, 0.0, 1.0, 1.0, 1.0, 0.7952, 1.0, 0.3037, 1.0, 0.4616, 0.8333, 0.7954, 1.0, 0.7954, 1.0, 0.3097, 0.8333, 0.3097, 0.0, 0.7952, 0.0, 1.0, 0.0, 0.4616, 0.0, 0.3037, 0.1667, 0.7952, 0.0, 0.7952, 0.0, 0.3037, 0.1667, 0.3037, 0.0, 9.553e-07, 0.0, 0.4877, 0.0, 0.0, 1.0, 0.4877, 1.0, 9.553e-07, 1.0, 0.0, 0.1667, 0.7952, 0.1667, 1.0, 0.0, 1.0, 0.0, 0.7952, 1.0, 0.4616, 1.0, 0.3037, 1.0, 9.553e-07, 1.0, 0.4877, 0.8333, 0.4616, 1.0, 0.4616, 1.0, 0.4877, 0.8333, 0.4877, 0.0, 0.3037, 0.0, 0.4616, 0.0, 0.4877, 0.0, 9.553e-07, 0.1667, 0.3037, 0.0, 0.3037, 0.0, 9.553e-07, 0.1667, 9.537e-07, 1.0, 1.0, 1.0, 0.7952, 1.0, 0.3037, 1.0, 0.4616, 0.8333, 0.7954, 1.0, 0.7954, 1.0, 0.3097, 0.8333, 0.3097, 0.0, 0.7952, 0.0, 1.0, 0.0, 0.4616, 0.0, 0.3037, 0.1667, 0.7952, 0.0, 0.7952, 0.0, 0.3037, 0.1667, 0.3037, 0.0, 9.553e-07, 0.0, 0.4877, 0.0, 9.553e-07, 1.0, 0.4877, 1.0, 9.553e-07, 1.0, 9.553e-07, 0.1667, 0.7952, 0.1667, 1.0, 0.0, 1.0, 0.0, 0.7952, 1.0, 0.4616, 1.0, 0.3037, 1.0, 9.553e-07, 1.0, 0.4877, 0.8333, 0.4616, 1.0, 0.4616, 1.0, 0.4877, 0.8333, 0.4877, 0.0, 0.3037, 0.0, 0.4616, 0.0, 0.4877, 0.0, 9.553e-07, 0.1667, 0.3037, 0.0, 0.3037, 0.0, 9.553e-07, 0.1667, 9.537e-07, 1.0, 1.0, 1.0, 0.7952, 1.0, 0.3037, 1.0, 0.4616, 0.8333, 0.7954, 1.0, 0.7954, 1.0, 0.3097, 0.8333, 0.3097, 0.0, 0.7952, 0.0, 1.0, 0.0, 0.4616, 0.0, 0.3037, 0.1667, 0.7952, 0.0, 0.7952, 0.0, 0.3037, 0.1667, 0.3037, 0.0, 9.553e-07, 0.0, 0.4877, 0.0, 9.553e-07, 1.0, 0.4877, 1.0, 9.553e-07, 1.0, 9.553e-07, 0.1667, 0.7952, 0.1667, 1.0, 0.0, 1.0, 0.0, 0.7952, 1.0, 0.4616, 1.0, 0.3037, 1.0, 9.553e-07, 1.0, 0.4877, 0.8333, 0.4616, 1.0, 0.4616, 1.0, 0.4877, 0.8333, 0.4877, 0.0, 0.3037, 0.0, 0.4616, 0.0, 0.4877, 0.0, 9.553e-07, 0.1667, 0.3037, 0.0, 0.3037, 0.0, 9.553e-07, 0.1667, 9.537e-07, 1.0, 1.0, 1.0, 0.7952, 1.0, 0.3037, 1.0, 0.4616, 0.8333, 0.7954, 1.0, 0.7954, 1.0, 0.3097, 0.8333, 0.3097, 0.0, 0.7952, 0.0, 1.0, 0.0, 0.4616, 0.0, 0.3037, 0.1667, 0.7952, 0.0, 0.7952, 0.0, 0.3037, 0.1667, 0.3037, 0.1667, 0.7952, 0.1667, 1.0, 0.0, 1.0, 0.0, 0.7952, 1.0, 0.4616, 1.0, 0.3037, 1.0, 0.0, 1.0, 0.0, 0.0, 0.3037, 0.0, 0.4616, 0.0, 0.0, 0.0, 0.0, 0.1667, 0.3037, 0.0, 0.3037, 0.0, 0.0, 0.1667, 0.0, 1.0, 1.0, 1.0, 0.7952, 1.0, 0.3037, 1.0, 0.4616, 0.8333, 0.7954, 1.0, 0.7954, 1.0, 0.3097, 0.8333, 0.3097, 0.0, 0.7952, 0.0, 1.0, 0.0, 0.4616, 0.0, 0.3037, 0.1667, 0.7952, 0.0, 0.7952, 0.0, 0.3037, 0.1667, 0.3037, 0.0, 0.0, 0.0, 0.4877, 0.0, 0.0, 1.0, 0.4877, 1.0, 0.0, 1.0, 0.0, 0.0, 0.0, 0.0, 0.4877, 0.0, 0.0, 0.1667, 0.7952, 0.1667, 1.0, 0.0, 1.0, 0.0, 0.7952, 1.0, 0.4616, 1.0, 0.3037, 1.0, 0.0, 1.0, 0.4877, 0.8333, 0.4616, 1.0, 0.4616, 1.0, 0.4877, 0.8333, 0.4877, 0.0, 0.3037, 0.0, 0.4616, 0.0, 0.4877, 0.0, 0.0, 0.1667, 0.3037, 0.0, 0.3037, 0.0, 0.0, 0.1667, 0.0, 1.0, 1.0, 1.0, 0.7952, 1.0, 0.3037, 1.0, 0.4616, 0.8333, 0.7954, 1.0, 0.7954, 1.0, 0.3097, 0.8333, 0.3097, 0.0, 0.7952, 0.0, 1.0, 0.0, 0.4616, 0.0, 0.3037, 0.1667, 0.7952, 0.0, 0.7952, 0.0, 0.3037, 0.1667, 0.3037, 1.0, 0.4877, 1.0, 0.0, 1.0, 0.0, 0.1667, 0.7952, 0.1667, 1.0, 0.0, 1.0, 0.0, 0.7952, 1.0, 0.4616, 1.0, 0.3037, 1.0, 0.0, 1.0, 0.4877, 0.8333, 0.4616, 1.0, 0.4616, 1.0, 0.4877, 0.8333, 0.4877, 0.0, 0.3037, 0.0, 0.4616, 0.0, 0.4877, 0.0, 0.0, 0.1667, 0.3037, 0.0, 0.3037, 0.0, 0.0, 0.1667, 0.0, 1.0, 1.0, 1.0, 0.7952, 1.0, 0.3037, 1.0, 0.4616, 0.8333, 0.7954, 1.0, 0.7954, 1.0, 0.3097, 0.8333, 0.3097, 0.0, 0.7952, 0.0, 1.0, 0.0, 0.4616, 0.0, 0.3037, 0.1667, 0.7952, 0.0, 0.7952, 0.0, 0.3037, 0.1667, 0.3037, 0.0, 0.0, 0.0, 0.4877, 0.0, 0.0, 1.0, 0.4877, 1.0, 0.0, 1.0, 0.0, 0.1667, 0.7952, 0.1667, 1.0, 0.0, 1.0, 0.0, 0.7952, 1.0, 0.4616, 1.0, 0.3037, 1.0, 0.0, 1.0, 0.4877, 0.8333, 0.4616, 1.0, 0.4616, 1.0, 0.4877, 0.8333, 0.4877, 0.0, 0.3037, 0.0, 0.4616, 0.0, 0.4877, 0.0, 0.0, 0.1667, 0.3037, 0.0, 0.3037, 0.0, 0.0, 0.1667, 0.0, 1.0, 1.0, 1.0, 0.7952, 1.0, 0.3037, 1.0, 0.4616, 0.8333, 0.7954, 1.0, 0.7954, 1.0, 0.3097, 0.8333, 0.3097, 0.0, 0.7952, 0.0, 1.0, 0.0, 0.4616, 0.0, 0.3037, 0.1667, 0.7952, 0.0, 0.7952, 0.0, 0.3037, 0.1667, 0.3037, 0.0, 0.0, 0.0, 0.4877, 0.0, 0.0, 1.0, 0.4877, 1.0, 0.0, 1.0, 0.0, 0.1667, 0.7952, 0.1667, 1.0, 0.0, 1.0, 0.0, 0.7952, 1.0, 0.4616, 1.0, 0.3037, 1.0, 0.0, 1.0, 0.4877, 0.8333, 0.4616, 1.0, 0.4616, 1.0, 0.4877, 0.8333, 0.4877, 0.0, 0.3037, 0.0, 0.4616, 0.0, 0.4877, 0.0, 0.0, 0.1667, 0.3037, 0.0, 0.3037, 0.0, 0.0, 0.1667, 0.0, 1.0, 1.0, 1.0, 0.7952, 1.0, 0.3037, 1.0, 0.4616, 0.8333, 0.7954, 1.0, 0.7954, 1.0, 0.3097, 0.8333, 0.3097, 0.0, 0.7952, 0.0, 1.0, 0.0, 0.4616, 0.0, 0.3037, 0.1667, 0.7952, 0.0, 0.7952, 0.0, 0.3037, 0.1667, 0.3037, 0.0, 0.0, 0.0, 0.4877, 0.0, 0.0, 1.0, 0.4877, 1.0, 0.0, 1.0, 0.0, 0.1667, 0.7952, 0.1667, 1.0, 0.0, 1.0, 0.0, 0.7952, 1.0, 0.4616, 1.0, 0.3037, 1.0, 0.0, 1.0, 0.4877, 0.8333, 0.4616, 1.0, 0.4616, 1.0, 0.4877, 0.8333, 0.4877, 0.0, 0.3037, 0.0, 0.4616, 0.0, 0.4877, 0.0, 0.0, 0.1667, 0.3037, 0.0, 0.3037, 0.0, 0.0, 0.1667, 0.0, 1.0, 1.0, 1.0, 0.7952, 1.0, 0.3037, 1.0, 0.4616, 0.8333, 0.7954, 1.0, 0.7954, 1.0, 0.3097, 0.8333, 0.3097, 0.0, 0.7952, 0.0, 1.0, 0.0, 0.4616, 0.0, 0.3037, 0.1667, 0.7952, 0.0, 0.7952, 0.0, 0.3037, 0.1667, 0.3037, 0.0, 0.0, 0.0, 0.4877, 0.0, 0.0, 1.0, 0.4877, 1.0, 0.0, 1.0, 0.0, 0.1667, 0.7952, 0.1667, 1.0, 0.0, 1.0, 0.0, 0.7952, 1.0, 0.4616, 1.0, 0.3037, 1.0, 0.0, 1.0, 0.4877, 0.8333, 0.4616, 1.0, 0.4616, 1.0, 0.4877, 0.8333, 0.4877, 0.0, 0.3037, 0.0, 0.4616, 0.0, 0.4877, 0.0, 0.0, 0.1667, 0.3037, 0.0, 0.3037, 0.0, 0.0, 0.1667, 0.0, 1.0, 1.0, 1.0, 0.7952, 1.0, 0.3037, 1.0, 0.4616, 0.8333, 0.7954, 1.0, 0.7954, 1.0, 0.3097, 0.8333, 0.3097, 0.0, 0.7952, 0.0, 1.0, 0.0, 0.4616, 0.0, 0.3037, 0.1667, 0.7952, 0.0, 0.7952, 0.0, 0.3037, 0.1667, 0.3037, 0.0, 9.553e-07, 0.0, 0.4877, 0.0, 0.0, 1.0, 0.4877, 1.0, 9.553e-07, 1.0, 0.0, 0.1667, 0.7952, 0.1667, 1.0, 0.0, 1.0, 0.0, 0.7952, 1.0, 0.4616, 1.0, 0.3037, 1.0, 9.553e-07, 1.0, 0.4877, 0.8333, 0.4616, 1.0, 0.4616, 1.0, 0.4877, 0.8333, 0.4877, 0.0, 0.3037, 0.0, 0.4616, 0.0, 0.4877, 0.0, 9.553e-07, 0.1667, 0.3037, 0.0, 0.3037, 0.0, 9.553e-07, 0.1667, 9.537e-07, 1.0, 1.0, 1.0, 0.7952, 1.0, 0.3037, 1.0, 0.4616, 0.8333, 0.7954, 1.0, 0.7954, 1.0, 0.3097, 0.8333, 0.3097, 0.0, 0.7952, 0.0, 1.0, 0.0, 0.4616, 0.0, 0.3037, 0.1667, 0.7952, 0.0, 0.7952, 0.0, 0.3037, 0.1667, 0.3037, 0.0, 9.553e-07, 0.0, 0.4877, 0.0, 9.553e-07, 1.0, 0.4877, 1.0, 9.553e-07, 1.0, 9.553e-07, 0.1667, 0.7952, 0.1667, 1.0, 0.0, 1.0, 0.0, 0.7952, 1.0, 0.4616, 1.0, 0.3037, 1.0, 9.553e-07, 1.0, 0.4877, 0.8333, 0.4616, 1.0, 0.4616, 1.0, 0.4877, 0.8333, 0.4877, 0.0, 0.3037, 0.0, 0.4616, 0.0, 0.4877, 0.0, 9.553e-07, 0.1667, 0.3037, 0.0, 0.3037, 0.0, 9.553e-07, 0.1667, 9.537e-07, 1.0, 1.0, 1.0, 0.7952, 1.0, 0.3037, 1.0, 0.4616, 0.8333, 0.7954, 1.0, 0.7954, 1.0, 0.3097, 0.8333, 0.3097, 0.0, 0.7952, 0.0, 1.0, 0.0, 0.4616, 0.0, 0.3037, 0.1667, 0.7952, 0.0, 0.7952, 0.0, 0.3037, 0.1667, 0.3037, 0.0, 9.553e-07, 0.0, 0.4877, 0.0, 9.553e-07, 1.0, 0.4877, 1.0, 9.553e-07, 1.0, 9.553e-07, 0.1667, 0.7952, 0.1667, 1.0, 0.0, 1.0, 0.0, 0.7952, 1.0, 0.4616, 1.0, 0.3037, 1.0, 9.553e-07, 1.0, 0.4877, 0.8333, 0.4616, 1.0, 0.4616, 1.0, 0.4877, 0.8333, 0.4877, 0.0, 0.3037, 0.0, 0.4616, 0.0, 0.4877, 0.0, 9.553e-07, 0.1667, 0.3037, 0.0, 0.3037, 0.0, 9.553e-07, 0.1667, 9.537e-07, 1.0, 1.0, 1.0, 0.7952, 1.0, 0.3037, 1.0, 0.4616, 0.8333, 0.7954, 1.0, 0.7954, 1.0, 0.3097, 0.8333, 0.3097, 0.0, 0.7952, 0.0, 1.0, 0.0, 0.4616, 0.0, 0.3037, 0.1667, 0.7952, 0.0, 0.7952, 0.0, 0.3037, 0.1667, 0.3037, 0.1667, 0.7952, 0.1667, 1.0, 0.0, 1.0, 0.0, 0.7952, 1.0, 0.4616, 1.0, 0.3037, 1.0, 0.0, 1.0, 0.0, 0.0, 0.3037, 0.0, 0.4616, 0.0, 0.0, 0.0, 0.0, 0.1667, 0.3037, 0.0, 0.3037, 0.0, 0.0, 0.1667, 0.0, 1.0, 1.0, 1.0, 0.7952, 1.0, 0.3037, 1.0, 0.4616, 0.8333, 0.7954, 1.0, 0.7954, 1.0, 0.3097, 0.8333, 0.3097, 0.0, 0.7952, 0.0, 1.0, 0.0, 0.4616, 0.0, 0.3037, 0.1667, 0.7952, 0.0, 0.7952, 0.0, 0.3037, 0.1667, 0.3037, 0.8333, 0.3037, 0.1667, 0.3037, 0.1667, 0.0, 0.8333, 0.0, 0.8333, 0.7952, 0.1667, 0.7952, 0.1667, 0.3037, 0.8333, 0.3037, 0.8333, 0.7952, 0.8333, 1.0, 0.1667, 1.0, 0.1667, 0.7952, 0.0, 0.7954, 0.1667, 0.7954, 0.1667, 0.3097, 0.0, 0.3097, 0.8333, 0.3037, 0.1667, 0.3037, 0.1667, 9.537e-07, 0.8333, 9.537e-07, 0.0, 0.4616, 0.1667, 0.4616, 0.1667, 0.4877, 0.0, 0.4877, 0.8333, 0.7952, 0.1667, 0.7952, 0.1667, 0.3037, 0.8333, 0.3037, 0.8333, 0.7952, 0.8333, 1.0, 0.1667, 1.0, 0.1667, 0.7952, 0.0, 0.7954, 0.1667, 0.7954, 0.1667, 0.3097, 0.0, 0.3097, 0.8333, 0.3037, 0.1667, 0.3037, 0.1667, 9.537e-07, 0.8333, 9.537e-07, 0.0, 0.4616, 0.1667, 0.4616, 0.1667, 0.4877, 0.0, 0.4877, 0.8333, 0.7952, 0.1667, 0.7952, 0.1667, 0.3037, 0.8333, 0.3037, 0.8333, 0.7952, 0.8333, 1.0, 0.1667, 1.0, 0.1667, 0.7952, 0.0, 0.7954, 0.1667, 0.7954, 0.1667, 0.3097, 0.0, 0.3097, 0.8333, 0.3037, 0.1667, 0.3037, 0.1667, 9.537e-07, 0.8333, 9.537e-07, 0.0, 0.4616, 0.1667, 0.4616, 0.1667, 0.4877, 0.0, 0.4877, 0.8333, 0.7952, 0.1667, 0.7952, 0.1667, 0.3037, 0.8333, 0.3037, 0.8333, 0.7952, 0.8333, 1.0, 0.1667, 1.0, 0.1667, 0.7952, 0.0, 0.7954, 0.1667, 0.7954, 0.1667, 0.3097, 0.0, 0.3097, 0.8333, 0.3037, 0.1667, 0.3037, 0.1667, 0.0, 0.8333, 0.0, 0.0, 0.4616, 0.1667, 0.4616, 0.1667, 0.4877, 0.0, 0.4877, 0.8333, 0.7952, 0.1667, 0.7952, 0.1667, 0.3037, 0.8333, 0.3037, 0.8333, 0.7952, 0.8333, 1.0, 0.1667, 1.0, 0.1667, 0.7952, 0.0, 0.7954, 0.1667, 0.7954, 0.1667, 0.3097, 0.0, 0.3097, 0.8333, 0.3037, 0.1667, 0.3037, 0.1667, 0.0, 0.8333, 0.0, 0.0, 0.4616, 0.1667, 0.4616, 0.1667, 0.4877, 0.0, 0.4877, 0.8333, 0.7952, 0.1667, 0.7952, 0.1667, 0.3037, 0.8333, 0.3037, 0.8333, 0.7952, 0.8333, 1.0, 0.1667, 1.0, 0.1667, 0.7952, 0.0, 0.7954, 0.1667, 0.7954, 0.1667, 0.3097, 0.0, 0.3097, 0.8333, 0.3037, 0.1667, 0.3037, 0.1667, 0.0, 0.8333, 0.0, 0.0, 0.4616, 0.1667, 0.4616, 0.1667, 0.4877, 0.0, 0.4877, 0.8333, 0.7952, 0.1667, 0.7952, 0.1667, 0.3037, 0.8333, 0.3037, 0.8333, 0.7952, 0.8333, 1.0, 0.1667, 1.0, 0.1667, 0.7952, 0.0, 0.7954, 0.1667, 0.7954, 0.1667, 0.3097, 0.0, 0.3097, 0.8333, 0.3037, 0.1667, 0.3037, 0.1667, 0.0, 0.8333, 0.0, 0.0, 0.4616, 0.1667, 0.4616, 0.1667, 0.4877, 0.0, 0.4877, 0.8333, 0.7952, 0.1667, 0.7952, 0.1667, 0.3037, 0.8333, 0.3037, 0.8333, 0.7952, 0.8333, 1.0, 0.1667, 1.0, 0.1667, 0.7952, 0.0, 0.7954, 0.1667, 0.7954, 0.1667, 0.3097, 0.0, 0.3097, 0.8333, 0.3037, 0.1667, 0.3037, 0.1667, 0.0, 0.8333, 0.0, 0.0, 0.4616, 0.1667, 0.4616, 0.1667, 0.4877, 0.0, 0.4877, 0.8333, 0.7952, 0.1667, 0.7952, 0.1667, 0.3037, 0.8333, 0.3037, 0.8333, 0.7952, 0.8333, 1.0, 0.1667, 1.0, 0.1667, 0.7952, 0.0, 0.7954, 0.1667, 0.7954, 0.1667, 0.3097, 0.0, 0.3097, 0.8333, 0.3037, 0.1667, 0.3037, 0.1667, 0.0, 0.8333, 0.0, 0.0, 0.4616, 0.1667, 0.4616, 0.1667, 0.4877, 0.0, 0.4877, 0.8333, 0.7952, 0.1667, 0.7952, 0.1667, 0.3037, 0.8333, 0.3037, 0.8333, 0.7952, 0.8333, 1.0, 0.1667, 1.0, 0.1667, 0.7952, 0.0, 0.7954, 0.1667, 0.7954, 0.1667, 0.3097, 0.0, 0.3097, 0.1667, 0.4616, 0.8333, 0.4616, 0.8333, 0.4877, 0.1667, 0.4877, 0.1667, 0.4616, 0.8333, 0.4616, 0.8333, 0.4877, 0.1667, 0.4877, 0.1667, 0.4616, 0.8333, 0.4616, 0.8333, 0.4877, 0.1667, 0.4877, 0.1667, 0.4616, 0.8333, 0.4616, 0.8333, 0.4877, 0.1667, 0.4877, 0.1667, 0.4616, 0.8333, 0.4616, 0.8333, 0.4877, 0.1667, 0.4877, 0.1667, 0.4616, 0.8333, 0.4616, 0.8333, 0.4877, 0.1667, 0.4877, 0.1667, 0.4616, 0.8333, 0.4616, 0.8333, 0.4877, 0.1667, 0.4877, 0.1667, 0.4616, 0.8333, 0.4616, 0.8333, 0.4877, 0.1667, 0.4877, 0.1667, 0.4616, 0.8333, 0.4616, 0.8333, 0.4877, 0.1667, 0.4877, 1.0, 0.7952, 0.8333, 0.7952, 0.8333, 0.3037, 1.0, 0.3037, 1.0, 0.3037, 0.8333, 0.3037, 0.8333, 0.0, 1.0, 0.0, 0.1667, 0.7954, 0.8333, 0.7954, 0.8333, 0.3097, 0.1667, 0.3097, 1.0, 0.7952, 1.0, 1.0, 0.8333, 1.0, 0.8333, 0.7952, 1.0, 0.7952, 0.8333, 0.7952, 0.8333, 0.3037, 1.0, 0.3037, 1.0, 0.3037, 0.8333, 0.3037, 0.8333, 9.537e-07, 1.0, 9.553e-07, 0.1667, 0.7954, 0.8333, 0.7954, 0.8333, 0.3097, 0.1667, 0.3097, 1.0, 0.7952, 1.0, 1.0, 0.8333, 1.0, 0.8333, 0.7952, 1.0, 0.7952, 0.8333, 0.7952, 0.8333, 0.3037, 1.0, 0.3037, 1.0, 0.3037, 0.8333, 0.3037, 0.8333, 9.537e-07, 1.0, 9.553e-07, 0.1667, 0.7954, 0.8333, 0.7954, 0.8333, 0.3097, 0.1667, 0.3097, 1.0, 0.7952, 1.0, 1.0, 0.8333, 1.0, 0.8333, 0.7952, 1.0, 0.7952, 0.8333, 0.7952, 0.8333, 0.3037, 1.0, 0.3037, 1.0, 0.3037, 0.8333, 0.3037, 0.8333, 9.537e-07, 1.0, 9.553e-07, 0.1667, 0.7954, 0.8333, 0.7954, 0.8333, 0.3097, 0.1667, 0.3097, 1.0, 0.7952, 1.0, 1.0, 0.8333, 1.0, 0.8333, 0.7952, 1.0, 0.7952, 0.8333, 0.7952, 0.8333, 0.3037, 1.0, 0.3037, 1.0, 0.3037, 0.8333, 0.3037, 0.8333, 0.0, 1.0, 0.0, 0.1667, 0.7954, 0.8333, 0.7954, 0.8333, 0.3097, 0.1667, 0.3097, 1.0, 0.7952, 1.0, 1.0, 0.8333, 1.0, 0.8333, 0.7952, 1.0, 0.7952, 0.8333, 0.7952, 0.8333, 0.3037, 1.0, 0.3037, 1.0, 0.3037, 0.8333, 0.3037, 0.8333, 0.0, 1.0, 0.0, 0.1667, 0.7954, 0.8333, 0.7954, 0.8333, 0.3097, 0.1667, 0.3097, 1.0, 0.7952, 1.0, 1.0, 0.8333, 1.0, 0.8333, 0.7952, 1.0, 0.7952, 0.8333, 0.7952, 0.8333, 0.3037, 1.0, 0.3037, 1.0, 0.3037, 0.8333, 0.3037, 0.8333, 0.0, 1.0, 0.0, 0.1667, 0.7954, 0.8333, 0.7954, 0.8333, 0.3097, 0.1667, 0.3097, 1.0, 0.7952, 1.0, 1.0, 0.8333, 1.0, 0.8333, 0.7952, 1.0, 0.7952, 0.8333, 0.7952, 0.8333, 0.3037, 1.0, 0.3037, 1.0, 0.3037, 0.8333, 0.3037, 0.8333, 0.0, 1.0, 0.0, 0.1667, 0.7954, 0.8333, 0.7954, 0.8333, 0.3097, 0.1667, 0.3097, 1.0, 0.7952, 1.0, 1.0, 0.8333, 1.0, 0.8333, 0.7952, 1.0, 0.7952, 0.8333, 0.7952, 0.8333, 0.3037, 1.0, 0.3037, 1.0, 0.3037, 0.8333, 0.3037, 0.8333, 0.0, 1.0, 0.0, 0.1667, 0.7954, 0.8333, 0.7954, 0.8333, 0.3097, 0.1667, 0.3097, 1.0, 0.7952, 1.0, 1.0, 0.8333, 1.0, 0.8333, 0.7952, 1.0, 0.7952, 0.8333, 0.7952, 0.8333, 0.3037, 1.0, 0.3037, 1.0, 0.3037, 0.8333, 0.3037, 0.8333, 0.0, 1.0, 0.0, 0.1667, 0.7954, 0.8333, 0.7954, 0.8333, 0.3097, 0.1667, 0.3097, 1.0, 0.7952, 1.0, 1.0, 0.8333, 1.0, 0.8333, 0.7952, 0.8333, 0.3037, 0.1667, 0.3037, 0.1667, 0.0, 0.8333, 0.0, 0.8333, 0.7952, 0.1667, 0.7952, 0.1667, 0.3037, 0.8333, 0.3037, 0.8333, 0.7952, 0.8333, 1.0, 0.1667, 1.0, 0.1667, 0.7952, 0.0, 0.7954, 0.1667, 0.7954, 0.1667, 0.3097, 0.0, 0.3097, 0.8333, 0.3037, 0.1667, 0.3037, 0.1667, 9.537e-07, 0.8333, 9.537e-07, 0.0, 0.4616, 0.1667, 0.4616, 0.1667, 0.4877, 0.0, 0.4877, 0.8333, 0.7952, 0.1667, 0.7952, 0.1667, 0.3037, 0.8333, 0.3037, 0.8333, 0.7952, 0.8333, 1.0, 0.1667, 1.0, 0.1667, 0.7952, 0.0, 0.7954, 0.1667, 0.7954, 0.1667, 0.3097, 0.0, 0.3097, 0.8333, 0.3037, 0.1667, 0.3037, 0.1667, 9.537e-07, 0.8333, 9.537e-07, 0.0, 0.4616, 0.1667, 0.4616, 0.1667, 0.4877, 0.0, 0.4877, 0.8333, 0.7952, 0.1667, 0.7952, 0.1667, 0.3037, 0.8333, 0.3037, 0.8333, 0.7952, 0.8333, 1.0, 0.1667, 1.0, 0.1667, 0.7952, 0.0, 0.7954, 0.1667, 0.7954, 0.1667, 0.3097, 0.0, 0.3097, 0.8333, 0.3037, 0.1667, 0.3037, 0.1667, 9.537e-07, 0.8333, 9.537e-07, 0.0, 0.4616, 0.1667, 0.4616, 0.1667, 0.4877, 0.0, 0.4877, 0.8333, 0.7952, 0.1667, 0.7952, 0.1667, 0.3037, 0.8333, 0.3037, 0.8333, 0.7952, 0.8333, 1.0, 0.1667, 1.0, 0.1667, 0.7952, 0.0, 0.7954, 0.1667, 0.7954, 0.1667, 0.3097, 0.0, 0.3097, 0.8333, 0.3037, 0.1667, 0.3037, 0.1667, 0.0, 0.8333, 0.0, 0.0, 0.4616, 0.1667, 0.4616, 0.1667, 0.4877, 0.0, 0.4877, 0.8333, 0.7952, 0.1667, 0.7952, 0.1667, 0.3037, 0.8333, 0.3037, 0.8333, 0.7952, 0.8333, 1.0, 0.1667, 1.0, 0.1667, 0.7952, 0.0, 0.7954, 0.1667, 0.7954, 0.1667, 0.3097, 0.0, 0.3097, 0.8333, 0.3037, 0.1667, 0.3037, 0.1667, 0.0, 0.8333, 0.0, 0.0, 0.4616, 0.1667, 0.4616, 0.1667, 0.4877, 0.0, 0.4877, 0.8333, 0.7952, 0.1667, 0.7952, 0.1667, 0.3037, 0.8333, 0.3037, 0.8333, 0.7952, 0.8333, 1.0, 0.1667, 1.0, 0.1667, 0.7952, 0.0, 0.7954, 0.1667, 0.7954, 0.1667, 0.3097, 0.0, 0.3097, 0.8333, 0.3037, 0.1667, 0.3037, 0.1667, 0.0, 0.8333, 0.0, 0.0, 0.4616, 0.1667, 0.4616, 0.1667, 0.4877, 0.0, 0.4877, 0.8333, 0.7952, 0.1667, 0.7952, 0.1667, 0.3037, 0.8333, 0.3037, 0.8333, 0.7952, 0.8333, 1.0, 0.1667, 1.0, 0.1667, 0.7952, 0.0, 0.7954, 0.1667, 0.7954, 0.1667, 0.3097, 0.0, 0.3097, 0.8333, 0.3037, 0.1667, 0.3037, 0.1667, 0.0, 0.8333, 0.0, 0.0, 0.4616, 0.1667, 0.4616, 0.1667, 0.4877, 0.0, 0.4877, 0.8333, 0.7952, 0.1667, 0.7952, 0.1667, 0.3037, 0.8333, 0.3037, 0.8333, 0.7952, 0.8333, 1.0, 0.1667, 1.0, 0.1667, 0.7952, 0.0, 0.7954, 0.1667, 0.7954, 0.1667, 0.3097, 0.0, 0.3097, 0.8333, 0.3037, 0.1667, 0.3037, 0.1667, 0.0, 0.8333, 0.0, 0.0, 0.4616, 0.1667, 0.4616, 0.1667, 0.4877, 0.0, 0.4877, 0.8333, 0.7952, 0.1667, 0.7952, 0.1667, 0.3037, 0.8333, 0.3037, 0.8333, 0.7952, 0.8333, 1.0, 0.1667, 1.0, 0.1667, 0.7952, 0.0, 0.7954, 0.1667, 0.7954, 0.1667, 0.3097, 0.0, 0.3097, 0.8333, 0.3037, 0.1667, 0.3037, 0.1667, 0.0, 0.8333, 0.0, 0.0, 0.4616, 0.1667, 0.4616, 0.1667, 0.4877, 0.0, 0.4877, 0.8333, 0.7952, 0.1667, 0.7952, 0.1667, 0.3037, 0.8333, 0.3037, 0.8333, 0.7952, 0.8333, 1.0, 0.1667, 1.0, 0.1667, 0.7952, 0.0, 0.7954, 0.1667, 0.7954, 0.1667, 0.3097, 0.0, 0.3097, 0.1667, 0.4616, 0.8333, 0.4616, 0.8333, 0.4877, 0.1667, 0.4877, 0.1667, 0.4616, 0.8333, 0.4616, 0.8333, 0.4877, 0.1667, 0.4877, 0.1667, 0.4616, 0.8333, 0.4616, 0.8333, 0.4877, 0.1667, 0.4877, 0.1667, 0.4616, 0.8333, 0.4616, 0.8333, 0.4877, 0.1667, 0.4877, 0.1667, 0.4616, 0.8333, 0.4616, 0.8333, 0.4877, 0.1667, 0.4877, 0.1667, 0.4616, 0.8333, 0.4616, 0.8333, 0.4877, 0.1667, 0.4877, 0.1667, 0.4616, 0.8333, 0.4616, 0.8333, 0.4877, 0.1667, 0.4877, 0.1667, 0.4616, 0.8333, 0.4616, 0.8333, 0.4877, 0.1667, 0.4877, 0.1667, 0.4616, 0.8333, 0.4616, 0.8333, 0.4877, 0.1667, 0.4877, 1.0, 0.7952, 0.8333, 0.7952, 0.8333, 0.3037, 1.0, 0.3037, 1.0, 0.3037, 0.8333, 0.3037, 0.8333, 0.0, 1.0, 0.0, 0.1667, 0.7954, 0.8333, 0.7954, 0.8333, 0.3097, 0.1667, 0.3097, 1.0, 0.7952, 1.0, 1.0, 0.8333, 1.0, 0.8333, 0.7952, 1.0, 0.7952, 0.8333, 0.7952, 0.8333, 0.3037, 1.0, 0.3037, 1.0, 0.3037, 0.8333, 0.3037, 0.8333, 9.537e-07, 1.0, 9.553e-07, 0.1667, 0.7954, 0.8333, 0.7954, 0.8333, 0.3097, 0.1667, 0.3097, 1.0, 0.7952, 1.0, 1.0, 0.8333, 1.0, 0.8333, 0.7952, 1.0, 0.7952, 0.8333, 0.7952, 0.8333, 0.3037, 1.0, 0.3037, 1.0, 0.3037, 0.8333, 0.3037, 0.8333, 9.537e-07, 1.0, 9.553e-07, 0.1667, 0.7954, 0.8333, 0.7954, 0.8333, 0.3097, 0.1667, 0.3097, 1.0, 0.7952, 1.0, 1.0, 0.8333, 1.0, 0.8333, 0.7952, 1.0, 0.7952, 0.8333, 0.7952, 0.8333, 0.3037, 1.0, 0.3037, 1.0, 0.3037, 0.8333, 0.3037, 0.8333, 9.537e-07, 1.0, 9.553e-07, 0.1667, 0.7954, 0.8333, 0.7954, 0.8333, 0.3097, 0.1667, 0.3097, 1.0, 0.7952, 1.0, 1.0, 0.8333, 1.0, 0.8333, 0.7952, 1.0, 0.7952, 0.8333, 0.7952, 0.8333, 0.3037, 1.0, 0.3037, 1.0, 0.3037, 0.8333, 0.3037, 0.8333, 0.0, 1.0, 0.0, 0.1667, 0.7954, 0.8333, 0.7954, 0.8333, 0.3097, 0.1667, 0.3097, 1.0, 0.7952, 1.0, 1.0, 0.8333, 1.0, 0.8333, 0.7952, 1.0, 0.7952, 0.8333, 0.7952, 0.8333, 0.3037, 1.0, 0.3037, 1.0, 0.3037, 0.8333, 0.3037, 0.8333, 0.0, 1.0, 0.0, 0.1667, 0.7954, 0.8333, 0.7954, 0.8333, 0.3097, 0.1667, 0.3097, 1.0, 0.7952, 1.0, 1.0, 0.8333, 1.0, 0.8333, 0.7952, 1.0, 0.7952, 0.8333, 0.7952, 0.8333, 0.3037, 1.0, 0.3037, 1.0, 0.3037, 0.8333, 0.3037, 0.8333, 0.0, 1.0, 0.0, 0.1667, 0.7954, 0.8333, 0.7954, 0.8333, 0.3097, 0.1667, 0.3097, 1.0, 0.7952, 1.0, 1.0, 0.8333, 1.0, 0.8333, 0.7952, 1.0, 0.7952, 0.8333, 0.7952, 0.8333, 0.3037, 1.0, 0.3037, 1.0, 0.3037, 0.8333, 0.3037, 0.8333, 0.0, 1.0, 0.0, 0.1667, 0.7954, 0.8333, 0.7954, 0.8333, 0.3097, 0.1667, 0.3097, 1.0, 0.7952, 1.0, 1.0, 0.8333, 1.0, 0.8333, 0.7952, 1.0, 0.7952, 0.8333, 0.7952, 0.8333, 0.3037, 1.0, 0.3037, 1.0, 0.3037, 0.8333, 0.3037, 0.8333, 0.0, 1.0, 0.0, 0.1667, 0.7954, 0.8333, 0.7954, 0.8333, 0.3097, 0.1667, 0.3097, 1.0, 0.7952, 1.0, 1.0, 0.8333, 1.0, 0.8333, 0.7952, 1.0, 0.7952, 0.8333, 0.7952, 0.8333, 0.3037, 1.0, 0.3037, 1.0, 0.3037, 0.8333, 0.3037, 0.8333, 0.0, 1.0, 0.0, 0.1667, 0.7954, 0.8333, 0.7954, 0.8333, 0.3097, 0.1667, 0.3097, 1.0, 0.7952, 1.0, 1.0, 0.8333, 1.0, 0.8333, 0.7952])
me_cube_002.materials.append(mat_pew_wood)
me_cube_002.use_remesh_preserve_volume = False
me_cube_002.use_remesh_preserve_attributes = False
me_cube_002.use_mirror_vertex_groups = False
me_cube_002.update()
me_cube_001 = bpy.data.meshes.new('Cube.001')
me_cube_001.from_pydata([(-1.6, 6.0, 0.5), (-1.6, 7.0, 0.5), (0.6, 7.0, 0.5), (0.6, 6.0, 0.5), (-1.6, 6.0, 1.5), (-1.6, 7.0, 1.5), (0.6, 7.0, 1.5), (0.6, 6.0, 1.5), (-1.6, 6.0, 0.6), (-1.6, 7.0, 0.6), (0.6, 7.0, 0.6), (0.6, 6.0, 0.6), (-1.379, 6.18, 0.6), (-1.379, 6.82, 0.6), (0.3785, 6.82, 0.6), (0.3785, 6.18, 0.6), (0.1481, 5.98, 0.6729), (-1.148, 5.98, 0.6729), (-1.148, 5.98, 1.521), (0.1481, 5.98, 1.521), (-1.148, 6.984, 1.532), (0.1481, 6.984, 1.532)], [], [(8, 9, 1, 0), (10, 11, 3, 2), (11, 8, 0, 3), (7, 6, 5, 4), (14, 15, 11, 10), (13, 14, 10, 9), (12, 13, 9, 8), (15, 12, 8, 11), (6, 7, 15, 14), (4, 5, 13, 12), (7, 4, 12, 15), (19, 18, 17, 16), (18, 19, 21, 20)])
_uv = me_cube_001.uv_layers.new(name='UVMap')
_uv.uv.foreach_set('vector', [0.0, 0.0, 1.0, 0.0, 1.0, 1.0, 0.0, 1.0, 0.0, 0.0, 1.0, 0.0, 1.0, 1.0, 0.0, 1.0, 0.0, 0.0, 1.0, 0.0, 1.0, 1.0, 0.0, 1.0, 0.0, 0.0, 1.0, 0.0, 1.0, 1.0, 0.0, 1.0, 0.0, 0.0, 1.0, 0.0, 1.0, 1.0, 0.0, 1.0, 0.0, 0.0, 1.0, 0.0, 1.0, 1.0, 0.0, 1.0, 0.0, 0.0, 1.0, 0.0, 1.0, 1.0, 0.0, 1.0, 0.0, 0.0, 1.0, 0.0, 1.0, 1.0, 0.0, 1.0, 0.0, 0.0, 1.0, 0.0, 1.0, 1.0, 0.0, 1.0, 0.0, 0.0, 1.0, 0.0, 1.0, 1.0, 0.0, 1.0, 0.0, 0.0, 1.0, 0.0, 1.0, 1.0, 0.0, 1.0, 0.0, 0.0, 0.0, 1.0, 0.0, 1.0, 0.0, 0.0, 0.0, 1.0, 0.0, 0.0, 0.0, 0.0, 0.0, 1.0])
me_cube_001.use_remesh_preserve_volume = False
me_cube_001.use_remesh_preserve_attributes = False
me_cube_001.use_mirror_vertex_groups = False
me_cube_001.update()
me_cylinder = bpy.data.meshes.new('Cylinder')
me_cylinder.from_pydata([(-6.179, 8.883, 0.4), (-6.179, 8.883, 12.0), (-6.008, 8.587, 0.4), (-6.008, 8.587, 12.0), (-6.067, 8.25, 0.4), (-6.067, 8.25, 12.0), (-6.329, 8.03, 0.4), (-6.329, 8.03, 12.0), (-6.671, 8.03, 0.4), (-6.671, 8.03, 12.0), (-6.933, 8.25, 0.4), (-6.933, 8.25, 12.0), (-6.992, 8.587, 0.4), (-6.992, 8.587, 12.0), (5.992, 8.587, 0.4), (5.992, 8.587, 12.0), (5.933, 8.25, 0.4), (5.933, 8.25, 12.0), (5.671, 8.03, 0.4), (5.671, 8.03, 12.0), (5.329, 8.03, 0.4), (5.329, 8.03, 12.0), (5.067, 8.25, 0.4), (5.067, 8.25, 12.0), (5.008, 8.587, 0.4), (5.008, 8.587, 12.0), (5.179, 8.883, 0.4), (5.179, 8.883, 12.0), (5.992, -8.413, 0.4), (5.992, -8.413, 5.065), (5.933, -8.75, 0.4), (5.933, -8.75, 5.065), (5.671, -8.97, 0.4), (5.671, -8.97, 5.065), (5.329, -8.97, 0.4), (5.329, -8.97, 5.065), (5.067, -8.75, 0.4), (5.067, -8.75, 5.065), (5.008, -8.413, 0.4), (5.008, -8.413, 5.065), (5.179, -8.117, 0.4), (5.179, -8.117, 5.065), (-6.179, -8.117, 0.4), (-6.179, -8.117, 5.065), (-6.008, -8.413, 0.4), (-6.008, -8.413, 5.065), (-6.067, -8.75, 0.4), (-6.067, -8.75, 5.065), (-6.329, -8.97, 0.4), (-6.329, -8.97, 5.065), (-6.671, -8.97, 0.4), (-6.671, -8.97, 5.065), (-6.933, -8.75, 0.4), (-6.933, -8.75, 5.065), (-6.992, -8.413, 0.4), (-6.992, -8.413, 5.065), (-6.179, 8.883, -9.313e-09), (-6.008, 8.587, -9.313e-09), (-6.067, 8.25, -9.313e-09), (-6.329, 8.03, -9.313e-09), (-6.671, 8.03, -9.313e-09), (-6.933, 8.25, -9.313e-09), (-6.992, 8.587, -9.313e-09), (5.992, 8.587, -9.313e-09), (5.933, 8.25, -9.313e-09), (5.671, 8.03, -9.313e-09), (5.329, 8.03, -9.313e-09), (5.067, 8.25, -9.313e-09), (5.008, 8.587, -9.313e-09), (5.179, 8.883, -9.313e-09), (5.992, -8.413, -9.313e-09), (5.933, -8.75, -9.313e-09), (5.671, -8.97, -9.313e-09), (5.329, -8.97, -9.313e-09), (5.067, -8.75, -9.313e-09), (5.008, -8.413, -9.313e-09), (5.179, -8.117, -9.313e-09), (-6.179, -8.117, -9.313e-09), (-6.008, -8.413, -9.313e-09), (-6.067, -8.75, -9.313e-09), (-6.329, -8.97, -9.313e-09), (-6.671, -8.97, -9.313e-09), (-6.933, -8.75, -9.313e-09), (-6.992, -8.413, -9.313e-09), (5.992, -8.413, 5.443), (5.933, -8.75, 5.443), (5.671, -8.97, 5.443), (5.329, -8.97, 5.443), (5.067, -8.75, 5.443), (5.008, -8.413, 5.443), (5.179, -8.117, 5.443), (-6.179, -8.117, 5.443), (-6.008, -8.413, 5.443), (-6.067, -8.75, 5.443), (-6.329, -8.97, 5.443), (-6.671, -8.97, 5.443), (-6.933, -8.75, 5.443), (-6.992, -8.413, 5.443)], [], [(0, 1, 3, 2), (2, 3, 5, 4), (4, 5, 7, 6), (6, 7, 9, 8), (8, 9, 11, 10), (10, 11, 13, 12), (14, 15, 17, 16), (16, 17, 19, 18), (18, 19, 21, 20), (20, 21, 23, 22), (22, 23, 25, 24), (24, 25, 27, 26), (28, 29, 31, 30), (30, 31, 33, 32), (32, 33, 35, 34), (34, 35, 37, 36), (36, 37, 39, 38), (38, 39, 41, 40), (42, 43, 45, 44), (44, 45, 47, 46), (46, 47, 49, 48), (48, 49, 51, 50), (50, 51, 53, 52), (52, 53, 55, 54), (46, 48, 80, 79), (14, 16, 64, 63), (30, 32, 72, 71), (52, 54, 83, 82), (36, 38, 75, 74), (4, 6, 59, 58), (20, 22, 67, 66), (10, 12, 62, 61), (42, 44, 78, 77), (48, 50, 81, 80), (0, 2, 57, 56), (16, 18, 65, 64), (32, 34, 73, 72), (38, 40, 76, 75), (6, 8, 60, 59), (22, 24, 68, 67), (44, 46, 79, 78), (28, 30, 71, 70), (50, 52, 82, 81), (2, 4, 58, 57), (18, 20, 66, 65), (34, 36, 74, 73), (8, 10, 61, 60), (24, 26, 69, 68), (55, 53, 96, 97), (53, 51, 95, 96), (51, 49, 94, 95), (49, 47, 93, 94), (47, 45, 92, 93), (45, 43, 91, 92), (41, 39, 89, 90), (39, 37, 88, 89), (37, 35, 87, 88), (35, 33, 86, 87), (33, 31, 85, 86), (31, 29, 84, 85)])
_uv = me_cylinder.uv_layers.new(name='UVMap')
_uv.uv.foreach_set('vector', [0.383, 0.4039, 0.383, 0.5941, 0.08683, 0.5941, 0.08683, 0.4039, 0.08683, 0.4039, 0.08683, 0.5941, -0.25, 0.5941, -0.25, 0.4039, 0.433, 0.4039, 0.433, 0.5941, 0.171, 0.5941, 0.171, 0.4039, 0.171, 0.4039, 0.171, 0.5941, -0.171, 0.5941, -0.171, 0.4039, 0.829, 0.4039, 0.829, 0.5941, 0.567, 0.5941, 0.567, 0.4039, 0.75, 0.4039, 0.75, 0.5941, 1.087, 0.5941, 1.087, 0.4039, 0.08683, 0.4039, 0.08683, 0.5941, -0.25, 0.5941, -0.25, 0.4039, 0.433, 0.4039, 0.433, 0.5941, 0.171, 0.5941, 0.171, 0.4039, 0.171, 0.4039, 0.171, 0.5941, -0.171, 0.5941, -0.171, 0.4039, 0.829, 0.4039, 0.829, 0.5941, 0.567, 0.5941, 0.567, 0.4039, 0.75, 0.4039, 0.75, 0.5941, 1.087, 0.5941, 1.087, 0.4039, 0.08683, 0.4039, 0.08683, 0.5941, 0.383, 0.5941, 0.383, 0.4039, 0.08682, 0.4039, 0.08682, 0.5935, -0.25, 0.5935, -0.25, 0.4039, 0.433, 0.4039, 0.433, 0.5935, 0.171, 0.5935, 0.171, 0.4039, 0.171, 0.4039, 0.171, 0.5935, -0.171, 0.5935, -0.171, 0.4039, 0.829, 0.4039, 0.829, 0.5935, 0.567, 0.5935, 0.567, 0.4039, 0.75, 0.4039, 0.75, 0.5935, 1.087, 0.5935, 1.087, 0.4039, 0.08682, 0.4039, 0.08682, 0.5935, 0.383, 0.5935, 0.383, 0.4039, 0.383, 0.4039, 0.383, 0.5935, 0.08682, 0.5935, 0.08682, 0.4039, 0.08682, 0.4039, 0.08682, 0.5935, -0.25, 0.5935, -0.25, 0.4039, 0.433, 0.4039, 0.433, 0.5935, 0.171, 0.5935, 0.171, 0.4039, 0.171, 0.4039, 0.171, 0.5935, -0.171, 0.5935, -0.171, 0.4039, 0.829, 0.4039, 0.829, 0.5935, 0.567, 0.5935, 0.567, 0.4039, 0.75, 0.4039, 0.75, 0.5935, 1.087, 0.5935, 1.087, 0.4039, 0.433, 0.4039, 0.171, 0.4039, 0.171, 0.003906, 0.433, 0.003906, 0.08683, 0.4039, -0.25, 0.4039, -0.25, 0.003906, 0.08683, 0.003906, 0.433, 0.4039, 0.171, 0.4039, 0.171, 0.003906, 0.433, 0.003906, 0.75, 0.4039, 1.087, 0.4039, 1.087, 0.003906, 0.75, 0.003906, 0.75, 0.4039, 1.087, 0.4039, 1.087, 0.003906, 0.75, 0.003906, 0.433, 0.4039, 0.171, 0.4039, 0.171, 0.003906, 0.433, 0.003906, 0.829, 0.4039, 0.567, 0.4039, 0.567, 0.003906, 0.829, 0.003906, 0.75, 0.4039, 1.087, 0.4039, 1.087, 0.003906, 0.75, 0.003906, 0.383, 0.4039, 0.08682, 0.4039, 0.08682, 0.003906, 0.383, 0.003906, 0.171, 0.4039, -0.171, 0.4039, -0.171, 0.003906, 0.171, 0.003906, 0.383, 0.4039, 0.08683, 0.4039, 0.08683, 0.003906, 0.383, 0.003906, 0.433, 0.4039, 0.171, 0.4039, 0.171, 0.003906, 0.433, 0.003906, 0.171, 0.4039, -0.171, 0.4039, -0.171, 0.003906, 0.171, 0.003906, 0.08682, 0.4039, 0.383, 0.4039, 0.383, 0.003906, 0.08682, 0.003906, 0.171, 0.4039, -0.171, 0.4039, -0.171, 0.003906, 0.171, 0.003906, 0.75, 0.4039, 1.087, 0.4039, 1.087, 0.003906, 0.75, 0.003906, 0.08682, 0.4039, -0.25, 0.4039, -0.25, 0.003906, 0.08682, 0.003906, 0.08682, 0.4039, -0.25, 0.4039, -0.25, 0.003906, 0.08682, 0.003906, 0.829, 0.4039, 0.567, 0.4039, 0.567, 0.003906, 0.829, 0.003906, 0.08683, 0.4039, -0.25, 0.4039, -0.25, 0.003906, 0.08683, 0.003906, 0.171, 0.4039, -0.171, 0.4039, -0.171, 0.003906, 0.171, 0.003906, 0.829, 0.4039, 0.567, 0.4039, 0.567, 0.003906, 0.829, 0.003906, 0.829, 0.4039, 0.567, 0.4039, 0.567, 0.003906, 0.829, 0.003906, 0.08683, 0.4039, 0.383, 0.4039, 0.383, 0.003906, 0.08683, 0.003906, 0.09073, 0.6195, -0.2461, 0.6195, -0.2461, 0.9975, 0.09073, 0.9975, 0.5709, 0.6195, 0.8329, 0.6195, 0.8329, 0.9975, 0.5709, 0.9975, 0.8329, 0.6195, 1.175, 0.6195, 1.175, 0.9975, 0.8329, 0.9975, 0.1749, 0.6195, 0.4369, 0.6195, 0.4369, 0.9975, 0.1749, 0.9975, 0.7539, 0.6195, 1.091, 0.6195, 1.091, 0.9975, 0.7539, 0.9975, 0.09073, 0.6195, 0.3869, 0.6195, 0.3869, 0.9975, 0.09073, 0.9975, 0.3869, 0.6195, 0.09073, 0.6195, 0.09073, 0.9975, 0.3869, 0.9975, 0.09073, 0.6195, -0.2461, 0.6195, -0.2461, 0.9975, 0.09073, 0.9975, 0.5709, 0.6195, 0.8329, 0.6195, 0.8329, 0.9975, 0.5709, 0.9975, 0.8329, 0.6195, 1.175, 0.6195, 1.175, 0.9975, 0.8329, 0.9975, 0.1749, 0.6195, 0.4369, 0.6195, 0.4369, 0.9975, 0.1749, 0.9975, 0.7539, 0.6195, 1.091, 0.6195, 1.091, 0.9975, 0.7539, 0.9975])
me_cylinder.materials.append(mat_alter_sides)
me_cylinder.use_remesh_preserve_volume = False
me_cylinder.use_remesh_preserve_attributes = False
me_cylinder.use_mirror_vertex_groups = False
me_cylinder.update()
me_plane_007 = bpy.data.meshes.new('Plane.007')
me_plane_007.from_pydata([(-3.5, 8.936, 0.461), (2.5, 8.936, 0.461), (-3.5, 8.936, 10.46), (2.5, 8.936, 10.46)], [], [(0, 1, 3, 2)])
_uv = me_plane_007.uv_layers.new(name='UVMap')
_uv.uv.foreach_set('vector', [0.0, 0.0, 1.0, 0.0, 1.0, 1.0, 0.0, 1.0])
me_plane_007.materials.append(mat_stainglass)
me_plane_007.use_remesh_preserve_volume = False
me_plane_007.use_remesh_preserve_attributes = False
me_plane_007.use_mirror_vertex_groups = False
me_plane_007.update()
me_plane_006 = bpy.data.meshes.new('Plane.006')
me_plane_006.from_pydata([(-0.5, 9.08, 14.87), (-0.5, 1.817, 14.87), (2.27, 9.08, 14.28), (2.27, 2.463, 14.28), (4.561, 9.08, 12.62), (4.561, 3.515, 12.62), (5.977, 9.08, 10.16), (5.977, 4.576, 10.16), (6.273, 9.08, 7.348), (6.273, 5.278, 8.364), (-7.273, 9.08, 7.348), (-7.273, 5.278, 8.364), (-6.977, 9.08, 10.16), (-6.977, 4.576, 10.16), (-5.561, 9.08, 12.62), (-5.561, 3.515, 12.62), (-3.27, 9.08, 14.28), (-3.27, 2.463, 14.28), (-0.5, 9.08, 10.57)], [], [(0, 2, 3, 1), (2, 4, 5, 3), (4, 6, 7, 5), (6, 8, 9, 7), (10, 12, 13, 11), (12, 14, 15, 13), (16, 0, 1, 17), (14, 16, 17, 15), (18, 12, 10), (4, 18, 6), (8, 6, 18), (12, 18, 14), (4, 2, 18), (16, 14, 18), (0, 16, 18), (2, 0, 18)])
_uv = me_plane_006.uv_layers.new(name='UVMap')
_uv.uv.foreach_set('vector', [6.075, -1.374, 6.075, -4.143, -0.5432, -4.143, -1.188, -1.374, 6.075, -2.143, 6.075, -4.434, 0.5097, -4.434, -0.5432, -2.143, 0.5803, 0.117, 0.5803, -2.335, -3.924, -2.335, -4.985, 0.117, 0.5803, 0.6646, 0.5803, -2.152, -3.222, -1.136, -3.924, 0.6646, 0.5803, 0.8484, 0.5803, 3.665, -3.924, 3.665, -3.222, 1.864, 0.5803, 0.6646, 0.5803, 3.117, -4.985, 3.117, -3.924, 0.6646, 6.075, -1.604, 6.075, -4.374, -1.188, -4.374, -0.5432, -1.604, 6.075, -2.313, 6.075, -4.604, -0.5432, -4.604, 0.5097, -2.313, 5.662e-07, 0.06695, -6.477, -0.3354, -6.773, -3.152, 0.06082, 0.117, -5.0, -1.933, 1.477, -2.335, 0.7727, 0.8484, 0.4767, 3.665, -6.0, 4.067, 0.5233, 0.6646, 7.0, 1.067, 1.939, 3.117, 0.06082, 0.117, -2.23, 1.781, -5.0, -1.933, 0.2301, 0.7814, -2.061, -0.883, 3.0, -2.933, 0.0, 0.3702, -2.77, -0.2186, 5.662e-07, -3.933, 0.7699, 0.7814, -2.0, 1.37, -2.0, -2.933])
me_plane_006.materials.append(mat_brick)
me_plane_006.use_remesh_preserve_volume = False
me_plane_006.use_remesh_preserve_attributes = False
me_plane_006.use_mirror_vertex_groups = False
me_plane_006.update()
me_plane_005 = bpy.data.meshes.new('Plane.005')
me_plane_005.from_pydata([(-7.002, -9.0, 2.235e-08), (5.998, -9.0, 2.235e-08), (-7.002, 9.0, 2.235e-08), (5.998, 9.0, 2.235e-08), (-7.002, 0.0, 2.235e-08), (5.998, 0.0, 2.235e-08), (-7.002, -7.5, 2.235e-08), (7.0, -8.0, 2.235e-08), (-5.0, 9.0, 0.0), (-7.002, 3.5, 2.235e-08), (5.998, -7.5, 2.235e-08), (4.0, 9.0, 0.0), (6.0, 5.0, 2.235e-08), (-7.0, 5.0, 2.235e-08), (-7.002, -9.0, 5.5), (5.998, -9.0, 5.5), (-7.002, 9.0, 9.0), (5.998, 9.0, 9.0), (-7.002, -0.1386, 1.847), (5.998, -0.1386, 1.847), (-7.002, -7.5, 5.5), (5.998, 3.5, 0.0), (-5.0, 9.0, 11.0), (7.0, -8.0, 9.0), (5.998, -7.5, 5.5), (4.0, 9.0, 11.0), (6.0, 5.0, 9.0), (-7.0, 5.0, 9.0), (7.0, 5.0, 2.235e-08), (7.0, 5.0, 9.0), (-8.0, 5.0, 2.235e-08), (-8.0, 5.0, 9.0), (-8.0, -8.0, 2.235e-08), (-8.0, -8.0, 9.0)], [], [(8, 11, 25, 22), (5, 10, 24, 19), (30, 31, 33, 32), (5, 19, 21), (6, 4, 18, 20), (11, 3, 17, 25), (10, 1, 15, 24), (13, 2, 16, 27), (2, 8, 22, 16), (3, 12, 26, 17), (0, 6, 20, 14), (26, 12, 28, 29), (13, 27, 31, 30), (4, 9, 18), (29, 28, 7, 23)])
_uv = me_plane_005.uv_layers.new(name='UVMap')
_uv.uv.foreach_set('vector', [0.5, 0.5, 9.5, 0.5, 9.5, 11.5, 0.5, 11.5, 0.5, 0.5, -7.0, 0.5, -7.0, 6.0, 0.3614, 2.347, 0.5, 0.5, 0.5, 9.5, -12.5, 9.5, -12.5, 0.5, 0.5, 0.5, 0.3614, 2.347, 4.0, 0.5, 0.0, 0.5, 7.5, 0.5, 7.361, 2.347, 0.0, 6.0, 0.5, 0.5, 2.498, 0.5, 2.498, 9.5, 0.5, 11.5, 0.0, 0.5, -1.5, 0.5, -1.5, 6.0, 0.0, 6.0, 0.5, 0.5, 4.5, 0.5, 4.5, 9.5, 0.5, 9.5, 0.4984, 0.5, 2.5, 0.5, 2.5, 11.5, 0.4984, 9.5, 0.5, 0.5, -3.5, 0.5, -3.5, 9.5, 0.5, 9.5, 0.5, 0.5, 2.0, 0.5, 2.0, 6.0, 0.5, 6.0, 0.5, 0.5, 0.5, -8.5, 1.5, -8.5, 1.5, 0.5, 0.5, 0.5, 0.5, 9.5, -0.5, 9.5, -0.5, 0.5, 0.5, 0.5, 4.0, 0.5, 0.3614, 2.347, 0.5, 0.5, 0.5, -8.5, -12.5, -8.5, -12.5, 0.5])
me_plane_005.materials.append(mat_brick)
me_plane_005.use_remesh_preserve_volume = False
me_plane_005.use_remesh_preserve_attributes = False
me_plane_005.use_mirror_vertex_groups = False
me_plane_005.update()
me_plane_004 = bpy.data.meshes.new('Plane.004')
me_plane_004.from_pydata([(5.998, 3.5, 2.235e-08), (-7.002, 3.5, 2.235e-08), (-8.002, 3.5, 2.235e-08), (6.998, 3.5, 2.235e-08), (5.998, -7.5, 5.5), (-7.002, -7.5, 5.5), (-8.002, -7.5, 5.5), (6.998, -7.5, 5.5), (5.998, 3.5, 2.235e-08), (-7.002, 3.5, 2.235e-08), (5.998, -7.5, 5.5), (-7.002, -7.5, 5.5), (5.998, 3.5, 2.235e-08), (-7.002, 3.5, 2.235e-08), (5.998, -6.115, 4.8), (-7.002, -6.115, 4.8), (5.998, 3.5, 0.8), (-7.002, 3.5, 0.8), (5.998, -6.115, 5.6), (-7.002, -6.115, 5.6), (5.998, 3.9, 2.235e-08), (-7.002, 3.9, 2.235e-08), (5.998, 3.9, 0.8), (-7.002, 3.9, 0.8)], [(8, 10), (11, 9)], [(3, 0, 4, 7), (1, 2, 6, 5), (13, 17, 19, 15), (14, 18, 16, 12), (12, 16, 22, 20), (17, 13, 21, 23)])
me_plane_004.polygons.foreach_set('material_index', [1, 1, 0, 0, 0, 0])
_uv = me_plane_004.uv_layers.new(name='UVMap')
_uv.uv.foreach_set('vector', [0.9906, -9.716, -0.009366, -9.716, -0.009366, 1.284, 0.9906, 1.284, 0.9906, -9.716, -0.009365, -9.716, -0.009365, 1.284, 0.9906, 1.284, 6.25, 0.0, 6.25, 1.0, -7.5, 1.0, -7.5, 0.0, -7.5, 0.0, -7.5, 1.0, 6.25, 1.0, 6.25, 0.0, 6.25, 0.0, 6.25, 1.0, 6.845, 1.0, 6.845, 0.0, 6.771, 1.0, 6.771, 0.0, 6.12, 0.0, 6.12, 1.0])
me_plane_004.materials.append(mat_railing)
me_plane_004.materials.append(mat_steps)
me_plane_004.use_remesh_preserve_volume = False
me_plane_004.use_remesh_preserve_attributes = False
me_plane_004.use_mirror_vertex_groups = False
me_plane_004.update()
me_plane_003 = bpy.data.meshes.new('Plane.003')
me_plane_003.from_pydata([(5.998, -7.2, 5.5), (-7.002, -7.2, 5.5), (-8.002, -7.2, 5.5), (6.998, -7.2, 5.5), (5.998, -8.0, 5.5), (-7.002, -8.0, 5.5), (-8.002, -8.0, 5.5), (6.998, -8.0, 5.5), (-7.0, -9.0, 5.5), (6.0, -9.0, 5.5), (-7.0, -6.0, 5.5), (6.0, -6.0, 5.5), (-6.964, -7.0, 6.338), (-6.964, -7.0, 5.5), (-6.964, -6.0, 5.5), (5.973, -6.0, 5.5), (-6.964, -6.0, 6.338), (5.973, -6.0, 6.338), (5.973, -7.0, 5.5), (5.973, -7.0, 6.338)], [], [(3, 0, 4, 7), (1, 2, 6, 5), (8, 9, 11, 10), (14, 16, 12, 13), (14, 15, 17, 16), (17, 15, 18, 19)])
me_plane_003.polygons.foreach_set('material_index', [0, 0, 0, 1, 1, 1])
_uv = me_plane_003.uv_layers.new(name='UVMap')
_uv.uv.foreach_set('vector', [0.9906, 0.9688, -0.009366, 0.9688, -0.009366, 0.9688, 0.9906, 0.9688, 0.9906, 0.9688, -0.009365, 0.9688, -0.009365, 0.9688, 0.9906, 0.9688, 0.5, 0.5, 13.5, 0.5, 13.5, 3.5, 0.5, 3.5, 0.9989, -0.002264, 0.9989, 1.0, -0.001071, 1.0, -0.001071, -0.002264, 0.5359, -0.002264, 13.47, -0.002264, 13.47, 1.0, 0.5359, 1.0, 1.005, 0.9987, 1.005, -0.003937, 0.00513, -0.003937, 0.00513, 0.9987])
me_plane_003.materials.append(mat_floor)
me_plane_003.materials.append(mat_railing)
me_plane_003.use_remesh_preserve_volume = False
me_plane_003.use_remesh_preserve_attributes = False
me_plane_003.use_mirror_vertex_groups = False
me_plane_003.update()
me_plane_002 = bpy.data.meshes.new('Plane.002')
me_plane_002.from_pydata([(-7.002, -9.0, 2.235e-08), (5.998, -9.0, 2.235e-08), (-7.002, 9.0, 2.235e-08), (5.998, 9.0, 2.235e-08), (-7.002, 0.0, 2.235e-08), (-0.5016, -9.0, 2.235e-08), (5.998, 0.0, 2.235e-08), (-7.002, -5.0, 2.235e-08), (1.0, -9.0, 2.235e-08), (5.998, 3.0, 2.235e-08), (-2.0, 9.0, 2.235e-08), (-7.002, 3.0, 2.235e-08), (-2.0, -9.0, 2.235e-08), (5.998, -5.0, 2.235e-08), (1.0, 9.0, 2.235e-08), (-2.0, 0.0, 2.235e-08), (1.0, 0.0, 2.235e-08), (1.0, 3.0, 2.235e-08), (-2.0, 3.0, 2.235e-08), (-2.0, -5.0, 2.235e-08), (1.0, -5.0, 2.235e-08), (1.0, -9.0, 2.235e-08), (-2.0, -9.0, 2.235e-08), (1.0, -9.0, 2.235e-08), (-2.0, -9.0, 2.235e-08), (1.0, -10.0, 2.235e-08), (-2.0, -10.0, 2.235e-08), (6.0, 5.0, 2.235e-08), (-7.0, 5.0, 2.235e-08), (1.0, 5.0, 2.235e-08), (-2.0, 5.0, 2.235e-08), (-8.002, 3.0, 2.235e-08), (-8.0, 5.0, 2.235e-08), (6.998, 3.0, 2.235e-08), (7.0, 5.0, 2.235e-08)], [], [(27, 3, 14), (5, 8, 20), (5, 12, 22), (13, 6, 16), (20, 16, 15), (6, 9, 17), (30, 10, 2), (15, 18, 11), (19, 15, 4), (12, 19, 7), (16, 17, 18), (1, 13, 20), (22, 24, 23), (24, 26, 25), (29, 14, 10), (29, 30, 18), (11, 18, 30), (17, 9, 27), (28, 32, 31), (9, 33, 34), (29, 27, 14), (20, 13, 16), (19, 5, 20), (21, 8, 5), (19, 12, 5), (5, 22, 21), (19, 20, 15), (16, 6, 17), (28, 30, 2), (4, 15, 11), (7, 19, 4), (0, 12, 7), (15, 16, 18), (8, 1, 20), (21, 22, 23), (23, 24, 25), (30, 29, 10), (17, 29, 18), (28, 11, 30), (29, 17, 27), (11, 28, 31), (27, 9, 34)])
_uv = me_plane_002.uv_layers.new(name='UVMap')
_uv.uv.foreach_set('vector', [0.5, 0.5, 0.4984, 4.5, -4.5, 4.5, 0.9984, 0.5, 2.5, 0.5, 2.5, 4.5, 0.9984, 0.5, -0.5, 0.5, -0.5, 0.5, 0.4984, 0.5, 0.4984, 5.5, -4.5, 5.5, 0.5, 0.5, 0.5, 5.5, -2.5, 5.5, 0.4984, 0.5, 0.4984, 3.5, -4.5, 3.5, 0.5, 0.5, 0.5, 4.5, -4.502, 4.5, 0.5, 0.5, 0.5, 3.5, -4.502, 3.5, 0.5, 0.5, 0.5, 5.5, -4.502, 5.5, 0.5, 0.5, 0.5, 4.5, -4.502, 4.5, 0.5, 0.5, 0.5, 3.5, -2.5, 3.5, 0.4984, 0.5, 0.4984, 4.5, -4.5, 4.5, 0.5, 0.5, 0.5, 0.5, 3.5, 0.5, 0.5, 0.5, 0.5, -0.5, 3.5, -0.5, 0.5, 0.5, 0.5, 4.5, -2.5, 4.5, 0.5, 0.5, -2.5, 0.5, -2.5, -1.5, 0.4984, 0.5, 5.5, 0.5, 5.5, 2.5, 0.5, 0.5, 5.498, 0.5, 5.5, 2.5, 0.5, 0.5, -0.5, 0.5, -0.5016, -1.5, 0.4984, 0.5, 1.498, 0.5, 1.5, 2.5, 0.5, 0.5, 5.5, 0.5, 0.5, 4.5, 0.5, 0.5, 5.498, 0.5, 0.5, 5.5, 0.5, 0.5, 1.998, -3.5, 3.5, 0.5, 0.5, 0.5, 0.5, 0.5, -1.002, 0.5, 0.5, 0.5, 0.5, -3.5, 1.998, -3.5, 0.9984, 0.5, -0.5, 0.5, 2.5, 0.5, 0.5, 0.5, 3.5, 0.5, 0.5, 5.5, 0.5, 0.5, 5.498, 0.5, 0.5, 3.5, 0.5, 0.5, 5.5, 0.5, 0.4984, 4.5, 0.4984, 0.5, 5.5, 0.5, 0.4984, 3.5, 0.4984, 0.5, 5.5, 0.5, 0.4984, 5.5, 0.4984, 0.5, 5.5, 0.5, 0.4984, 4.5, 0.5, 0.5, 3.5, 0.5, 0.5, 3.5, 0.5, 0.5, 5.498, 0.5, 0.5, 4.5, 0.5, 0.5, -2.5, 0.5, 0.5, 0.5, 0.5, 0.5, -2.5, 0.5, 0.5, -0.5, 0.5, 0.5, 3.5, 0.5, 0.5, 4.5, 0.5, 0.5, 0.5, 2.5, -2.5, 0.5, 0.5, 0.5, 0.4984, -1.5, 5.5, 0.5, 0.5, 0.5, 0.5, -1.5, 5.5, 0.5, 0.4984, 0.5, 0.5, 2.5, -0.5016, 0.5, 0.5, 0.5, 0.4984, -1.5, 1.5, 0.5])
me_plane_002.materials.append(mat_floor)
me_plane_002.use_remesh_preserve_volume = False
me_plane_002.use_remesh_preserve_attributes = False
me_plane_002.use_mirror_vertex_groups = False
me_plane_002.update()
me_plane_001 = bpy.data.meshes.new('Plane.001')
me_plane_001.from_pydata([(-5.801, 8.8, 0.5), (4.799, 8.8, 0.5), (-2.2, 8.8, 0.5), (1.2, 8.8, 0.5), (1.0, 4.091, 0.0), (-2.0, 4.091, 0.0), (4.8, 5.2, 0.5), (-5.8, 5.2, 0.5), (1.2, 5.2, 0.5), (-2.2, 5.2, 0.5), (4.8, 4.2, 0.5), (-5.8, 4.2, 0.5), (1.2, 4.2, 0.5), (-2.2, 4.2, 0.5), (5.0, 5.2, 0.5), (4.999, 9.0, 0.5), (-2.2, 9.0, 0.5), (-6.001, 9.0, 0.5), (-6.0, 5.2, 0.5), (1.2, 9.0, 0.5), (1.0, 5.0, 0.5), (-2.0, 5.0, 0.5), (-2.0, 4.0, 0.5), (-6.0, 4.0, 0.5), (5.0, 4.0, 0.5), (1.0, 4.0, 0.5), (5.0, 5.2, 0.0), (4.999, 9.0, 0.0), (-6.001, 9.0, 0.0), (-6.0, 5.2, 0.0), (1.0, 5.0, 0.0), (-2.0, 5.0, 0.0), (-2.0, 4.0, 0.0), (-6.0, 4.0, 0.0), (5.0, 4.0, 0.0), (1.0, 4.0, 0.0), (1.0, 4.394, 0.3223), (-2.0, 4.394, 0.3223), (1.0, 4.711, 0.4903), (-2.0, 4.711, 0.4903), (1.0, 4.101, 0.1602), (-2.0, 4.101, 0.1602), (1.0, 4.386, 0.1629), (-2.0, 4.386, 0.1629), (1.0, 4.699, 0.329), (-2.0, 4.699, 0.329)], [], [(8, 6, 1, 3), (7, 9, 2, 0), (9, 8, 3, 2), (38, 20, 21, 39), (6, 8, 12, 10), (9, 7, 11, 13), (1, 6, 14, 15), (0, 2, 16, 17), (7, 0, 17, 18), (3, 1, 15, 19), (2, 3, 19, 16), (8, 9, 21, 20), (13, 11, 23, 22), (10, 12, 25, 24), (6, 10, 24, 14), (12, 8, 20, 25), (9, 13, 22, 21), (11, 7, 18, 23), (23, 18, 29, 33), (21, 22, 32, 31), (25, 20, 30, 35), (14, 24, 34, 26), (24, 25, 35, 34), (22, 23, 33, 32), (18, 17, 28, 29), (15, 14, 26, 27), (42, 36, 37, 43), (44, 38, 39, 45), (4, 40, 41, 5), (40, 42, 43, 41), (36, 44, 45, 37)])
me_plane_001.polygons.foreach_set('material_index', [0, 0, 0, 1, 0, 0, 0, 0, 0, 0, 0, 0, 0, 0, 0, 0, 0, 0, 2, 2, 2, 2, 2, 2, 2, 2, 1, 1, 1, 1, 1])
_uv = me_plane_001.uv_layers.new(name='UVMap')
_uv.uv.foreach_set('vector', [0.0738, 0.0738, 0.9262, 0.0738, 0.9262, 0.9262, 0.0738, 0.9262, 0.0738, 0.0738, 0.9262, 0.0738, 0.9262, 0.9262, 0.0738, 0.9262, 0.0738, 0.0738, 0.9262, 0.0738, 0.9262, 0.9262, 0.0738, 0.9262, 0.4222, 2.485, 0.4222, 3.035, 0.9995, 3.035, 0.9995, 2.485, 0.0738, 0.0738, 0.9262, 0.0738, 0.9262, 0.9262, 0.0738, 0.9262, 0.0738, 0.0738, 0.9262, 0.0738, 0.9262, 0.9262, 0.0738, 0.9262, 0.9301, 0.9328, 0.9304, 0.2538, 0.996, 0.239, 0.9957, 0.9984, 0.0609, 0.9376, 0.9293, 0.9376, 0.929, 0.9968, 0.001723, 0.9968, 0.06115, 0.3119, 0.0609, 0.9376, 0.001723, 0.9968, 0.002005, 0.3021, 0.2569, 0.9328, 0.9301, 0.9328, 0.9957, 0.9984, 0.2424, 0.9984, 0.07991, 0.9383, 0.9202, 0.9383, 0.9202, 0.9975, 0.07991, 0.9975, 0.6545, 0.1091, 0.3455, 0.1091, 0.3637, 0.09095, 0.6364, 0.09095, 0.9357, 0.0619, 0.06115, 0.0619, 0.002005, 0.002714, 0.9949, 0.002716, 0.9304, 0.06671, 0.06531, 0.0667, -0.0003074, 0.001058, 0.996, 0.001062, 0.9304, 0.2538, 0.9304, 0.06671, 0.996, 0.001062, 0.996, 0.239, 0.06531, 0.0667, 0.06525, 0.2538, -0.0003084, 0.1994, -0.0003074, 0.001058, 0.9357, 0.3119, 0.9357, 0.0619, 0.9949, 0.002716, 0.9949, 0.2656, 0.06115, 0.0619, 0.06115, 0.3119, 0.002005, 0.3021, 0.002005, 0.002714, 0.5, 0.9961, 1.7, 0.9961, 1.7, -0.003937, 0.5, -0.003937, 0.5, 0.9961, -0.5, 0.9961, -0.5, -0.003937, 0.5, -0.003937, 0.5, 0.9961, 1.5, 0.9961, 1.5, -0.003937, 0.5, -0.003937, 0.7, 0.9961, -0.5, 0.9961, -0.5, -0.003937, 0.7, -0.003937, 0.5003, 0.9961, -3.5, 0.9961, -3.5, -0.003937, 0.5003, -0.003937, 0.5003, 0.9961, -3.5, 0.9961, -3.5, -0.003937, 0.5003, -0.003937, 0.7, 0.9961, 4.5, 0.9961, 4.5, -0.003937, 0.7, -0.003937, 0.5, 0.9961, -3.3, 0.9961, -3.3, -0.003937, 0.5, -0.003937, 0.4222, 0.9944, 0.4222, 1.467, 0.9995, 1.467, 0.9995, 0.9944, 0.4222, 2.0, 0.4222, 2.485, 0.9995, 2.485, 0.9995, 2.0, 0.4222, 0.007813, 0.4222, 0.4855, 0.9995, 0.4855, 0.9995, 0.007813, 0.4222, 0.4855, 0.4222, 0.9944, 0.9995, 0.9944, 0.9995, 0.4855, 0.4222, 1.467, 0.4222, 2.0, 0.9995, 2.0, 0.9995, 1.467])
me_plane_001.materials.append(mat_rug)
me_plane_001.materials.append(mat_rug_steps)
me_plane_001.materials.append(mat_alter_sides)
me_plane_001.use_remesh_preserve_volume = False
me_plane_001.use_remesh_preserve_attributes = False
me_plane_001.use_mirror_vertex_groups = False
me_plane_001.update()

# ---- objects
ob_walls_001 = bpy.data.objects.new('Walls.001', me_plane_000)
ob_pews = bpy.data.objects.new('Pews', me_cube_002)
ob_alter = bpy.data.objects.new('Alter', me_cube_001)
ob_pillars = bpy.data.objects.new('Pillars', me_cylinder)
ob_stainglass = bpy.data.objects.new('Stainglass', me_plane_007)
ob_roof = bpy.data.objects.new('Roof', me_plane_006)
ob_walls = bpy.data.objects.new('Walls', me_plane_005)
ob_side_stairs = bpy.data.objects.new('Side Stairs', me_plane_004)
ob_upperfloor = bpy.data.objects.new('UpperFloor', me_plane_003)
ob_floor = bpy.data.objects.new('Floor', me_plane_002)
ob_alter_stage = bpy.data.objects.new('Alter Stage', me_plane_001)

# ---- transforms, parenting, visibility, modifiers, constraints
ob_walls_001.location = (0.0, 0.0, 0.0)
ob_walls_001.lineart.crease_threshold = 0.0
ob_pews.location = (0.0, 0.0, 0.0)
ob_pews.lineart.crease_threshold = 0.0
ob_alter.location = (0.0, 0.2, 0.0)
ob_alter.lineart.crease_threshold = 0.0
ob_pillars.location = (0.0, 0.0, 0.0)
ob_pillars.lineart.crease_threshold = 0.0
ob_stainglass.location = (0.0, 0.0, 0.0)
ob_stainglass.lineart.crease_threshold = 0.0
ob_roof.location = (0.0, 0.0, 0.0)
ob_roof.lineart.crease_threshold = 0.0
ob_walls.location = (0.0, 0.0, 0.0)
ob_walls.lineart.crease_threshold = 0.0
ob_side_stairs.location = (0.0, 0.0, 0.0)
ob_side_stairs.lineart.crease_threshold = 0.0
ob_upperfloor.location = (0.0, 0.0, 0.0)
ob_upperfloor.lineart.crease_threshold = 0.0
ob_floor.location = (0.0, 0.0, 0.0)
ob_floor.lineart.crease_threshold = 0.0
ob_alter_stage.location = (0.0, 0.0, 0.0)
ob_alter_stage.lineart.crease_threshold = 0.0

# ---- collection membership
col_collection_1.objects.link(ob_walls_001)
col_collection_1.objects.link(ob_pews)
col_collection_1.objects.link(ob_alter)
col_collection_1.objects.link(ob_pillars)
col_collection_1.objects.link(ob_stainglass)
col_collection_1.objects.link(ob_roof)
col_collection_1.objects.link(ob_walls)
col_collection_1.objects.link(ob_side_stairs)
col_collection_1.objects.link(ob_upperfloor)
col_collection_1.objects.link(ob_floor)
col_collection_1.objects.link(ob_alter_stage)

# ---- scene / render settings (as saved in the file)
scene.frame_start = 1; scene.frame_end = 250; scene.frame_set(1)
scene.render.engine = 'BLENDER_EEVEE_NEXT'
scene.render.resolution_percentage = 50
scene.render.dither_intensity = 0.0
scene.cycles.use_denoising = False
scene.cycles.samples = 10
scene.cycles.sampling_pattern = 'TABULATED_SOBOL'
scene.cycles.light_sampling_threshold = 0.0
scene.cycles.use_adaptive_sampling = False
scene.cycles.use_light_tree = False
scene.cycles.blur_glossy = 0.0
scene.cycles.volume_bounces = 1
scene.cycles.pixel_filter_type = 'GAUSSIAN'
scene.cycles.sample_clamp_indirect = 0.0
scene.view_settings.view_transform = 'Standard'
bpy.context.view_layer.update()

# ---- added for rendering (the .blend has no active camera and no usable light): camera, sun
cam_auto = bpy.data.cameras.new('AutoCamera')
cam_auto.lens = 50.0
cam_auto.sensor_width = 36.0
cam_auto.clip_end = 1000.0
ob_auto_camera = bpy.data.objects.new('AutoCamera', cam_auto)
scene.collection.objects.link(ob_auto_camera)
ob_auto_camera.location = (27.5975, -34.8446, 30.3582)
ob_auto_camera.rotation_euler = (1.09748, -7.21219e-08, 0.694738)
scene.camera = ob_auto_camera
light_auto_sun = bpy.data.lights.new('AutoSun', 'SUN')
light_auto_sun.energy = 3.0
light_auto_sun.angle = 0.0523599
ob_auto_sun = bpy.data.objects.new('AutoSun', light_auto_sun)
scene.collection.objects.link(ob_auto_sun)
ob_auto_sun.rotation_euler = (0.872665, 0.174533, 0.523599)
bpy.context.view_layer.update()
